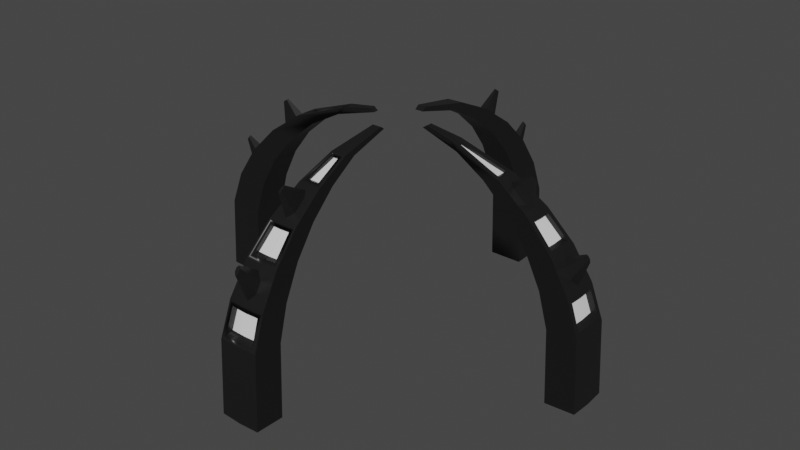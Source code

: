 # Source: StorageLvl4.blend  (saved by Blender 2.92.15; exported with 4.5.12 LTS)
import bpy
from mathutils import Matrix  # noqa: F401  (used for matrix-valued properties, if any)

bpy.ops.wm.read_factory_settings(use_empty=True)
scene = bpy.context.scene
scene.name = 'Scene'

# ---- collections
col_collection = bpy.data.collections.new('Collection'); scene.collection.children.link(col_collection)

# ---- materials (node trees are filled in below, after node groups)
mat_metal = bpy.data.materials.new('Metal')
mat_metal.alpha_threshold = 0.0
mat_metal.use_transparent_shadow = False
mat_metal.line_color = (0.0, 0.0, 0.0, 1.0)
mat_capsule = bpy.data.materials.new('Capsule')
mat_capsule.use_transparent_shadow = False
mat_lights = bpy.data.materials.new('Lights')
mat_lights.use_transparent_shadow = False

# ---- node groups
ng_auto_smooth = bpy.data.node_groups.new('Auto Smooth', 'GeometryNodeTree')
_s = ng_auto_smooth.interface.new_socket(name='Geometry', in_out='OUTPUT', socket_type='NodeSocketGeometry')
_s = ng_auto_smooth.interface.new_socket(name='Geometry', in_out='INPUT', socket_type='NodeSocketGeometry')
_s = ng_auto_smooth.interface.new_socket(name='Angle', in_out='INPUT', socket_type='NodeSocketFloat')
_s.subtype = 'ANGLE'
_s.min_value = 0.0
_s.max_value = 3.142
ng_auto_smooth.is_modifier = True
_N = ng_auto_smooth.nodes; _L = ng_auto_smooth.links
n0 = _N.new('NodeGroupOutput'); n0.name = 'Group Output'; n0.location = (480, -100)
n1 = _N.new('NodeGroupInput'); n1.name = 'Group Input'; n1.location = (-420, -300)
n2 = _N.new('NodeGroupInput'); n2.name = 'Group Input.001'; n2.location = (-60, -100)
n3 = _N.new('GeometryNodeSetShadeSmooth'); n3.name = 'Set Shade Smooth'; n3.location = (120, -100)
n3.domain = 'EDGE'
n4 = _N.new('GeometryNodeSetShadeSmooth'); n4.name = 'Set Shade Smooth.001'; n4.location = (300, -100)
n5 = _N.new('GeometryNodeInputMeshEdgeAngle'); n5.name = 'Edge Angle'; n5.location = (-420, -220)
n6 = _N.new('GeometryNodeInputEdgeSmooth'); n6.name = 'Is Edge Smooth'; n6.location = (-60, -160)
n7 = _N.new('GeometryNodeInputShadeSmooth'); n7.name = 'Is Face Smooth'; n7.location = (-240, -340)
n8 = _N.new('FunctionNodeBooleanMath'); n8.name = 'Boolean Math'; n8.location = (-60, -220)
n9 = _N.new('FunctionNodeCompare'); n9.name = 'Compare'; n9.location = (-240, -180)
n9.operation = 'LESS_EQUAL'
_L.new(n5.outputs[0], n9.inputs[0])
_L.new(n4.outputs[0], n0.inputs[0])
_L.new(n1.outputs[1], n9.inputs[1])
_L.new(n9.outputs[0], n8.inputs[0])
_L.new(n7.outputs[0], n8.inputs[1])
_L.new(n2.outputs[0], n3.inputs[0])
_L.new(n6.outputs[0], n3.inputs[1])
_L.new(n3.outputs[0], n4.inputs[0])
_L.new(n8.outputs[0], n3.inputs[2])
n0.is_active_output = True

# ---- material node trees
mat_metal.use_nodes = True; mat_metal.node_tree.nodes.clear()
_N = mat_metal.node_tree.nodes; _L = mat_metal.node_tree.links
n0 = _N.new('ShaderNodeOutputMaterial'); n0.name = 'Material Output'; n0.location = (300, 300)
n1 = _N.new('ShaderNodeBsdfPrincipled'); n1.name = 'Principled BSDF'; n1.location = (10, 300)
n1.distribution = 'GGX'
n1.subsurface_method = 'BURLEY'
n1.inputs[0].default_value = (0.009018, 0.009018, 0.009018, 1.0)
n1.inputs[2].default_value = 0.4147
n1.inputs[3].default_value = 1.45
n1.inputs[27].default_value = (0.0, 0.0, 0.0, 1.0)
n1.inputs[28].default_value = 1.0
_L.new(n1.outputs[0], n0.inputs[0])
n0.is_active_output = True
mat_capsule.use_nodes = True; mat_capsule.node_tree.nodes.clear()
_N = mat_capsule.node_tree.nodes; _L = mat_capsule.node_tree.links
n0 = _N.new('ShaderNodeBsdfPrincipled'); n0.name = 'Principled BSDF'; n0.location = (10, 300)
n0.distribution = 'GGX'
n0.subsurface_method = 'BURLEY'
n0.inputs[0].default_value = (0.1184, 0.1495, 0.1626, 1.0)
n0.inputs[2].default_value = 1.0
n0.inputs[3].default_value = 1.45
n0.inputs[13].default_value = 0.4926
n0.inputs[27].default_value = (0.0, 0.0, 0.0, 1.0)
n0.inputs[28].default_value = 1.0
n1 = _N.new('ShaderNodeOutputMaterial'); n1.name = 'Material Output'; n1.location = (300, 300)
_L.new(n0.outputs[0], n1.inputs[0])
n1.is_active_output = True
mat_lights.use_nodes = True; mat_lights.node_tree.nodes.clear()
_N = mat_lights.node_tree.nodes; _L = mat_lights.node_tree.links
n0 = _N.new('ShaderNodeBsdfPrincipled'); n0.name = 'Principled BSDF'; n0.location = (10, 300)
n0.distribution = 'GGX'
n0.subsurface_method = 'BURLEY'
n0.inputs[3].default_value = 1.45
n0.inputs[27].default_value = (0.0, 0.0, 0.0, 1.0)
n0.inputs[28].default_value = 1.0
n1 = _N.new('ShaderNodeOutputMaterial'); n1.name = 'Material Output'; n1.location = (300, 300)
_L.new(n0.outputs[0], n1.inputs[0])
n1.is_active_output = True

# ---- world
world_world = bpy.data.worlds.new('World'); scene.world = world_world
world_world.use_nodes = True; world_world.node_tree.nodes.clear()
_N = world_world.node_tree.nodes; _L = world_world.node_tree.links
n0 = _N.new('ShaderNodeOutputWorld'); n0.name = 'World Output'; n0.location = (300, 300)
n1 = _N.new('ShaderNodeBackground'); n1.name = 'Background'; n1.location = (10, 300)
n1.inputs[0].default_value = (0.05088, 0.05088, 0.05088, 1.0)
_L.new(n1.outputs[0], n0.inputs[0])
n0.is_active_output = True
world_world.color = (0.05088, 0.05088, 0.05088)
world_world.use_sun_shadow = False
world_world.sun_shadow_jitter_overblur = 0.0

# ---- meshes
me_cylinder_001 = bpy.data.meshes.new('Cylinder.001')
me_cylinder_001.from_pydata([(0.009786, 0.06362, 0.6549), (0.01612, 0.1637, 0.6295), (0.02979, 0.3024, 0.5364), (0.03892, 0.3951, 0.397), (0.0673, 0.006111, 0.6549), (0.1637, 0.01612, 0.6295), (0.4195, 0.04131, 0.3163), (0.0673, -0.006456, 0.6549), (0.1637, -0.01612, 0.6295), (0.3024, -0.02979, 0.5364), (0.3556, -0.03503, 0.4713), (0.4277, -0.04212, 0.14), (-0.002781, 0.06362, 0.6549), (0.003503, 0.06393, 0.6549), (0.01091, 0.07505, 0.6627), (0.07873, 0.007236, 0.6627), (0.1629, 0.004659, 0.6432), (0.2698, 0.01539, 0.6028), (0.4121, 0.02933, 0.4896), (0.4702, 0.03506, 0.3967), (0.4914, 0.03715, 0.3372), (0.5043, 0.04967, 0.1503), (0.07873, -0.007581, 0.6627), (0.1622, -0.004552, 0.6404), (0.2701, -0.01533, 0.6037), (0.3649, -0.02468, 0.5386), (0.4121, -0.02933, 0.4896), (0.4702, -0.03506, 0.3967), (-0.003906, 0.07505, 0.6627), (-0.008801, 0.2037, 0.6352), (-0.01538, 0.2705, 0.6048), (-0.04967, 0.5043, 0.1503), (0.003503, 0.07541, 0.6627), (0.01288, 0.4359, 0.456), (0.04871, 0.4946, 0.3266), (0.1518, 0.01476, 0.6481), (0.3019, 0.009925, 0.5853), (0.336, 0.01328, 0.5615), (0.4357, 0.01323, 0.4563), (0.1511, -0.01471, 0.644), (0.336, -0.01329, 0.5615), (0.4507, -0.0147, 0.4325), (0.4946, -0.04871, 0.3266), (-0.01901, 0.193, 0.6399), (-0.01431, 0.4505, 0.4328), (0.008434, 0.1966, 0.6305), (0.01479, 0.2611, 0.6011), (0.02376, 0.3522, 0.5373), (0.02825, 0.3978, 0.49), (0.03378, 0.4539, 0.4003), (0.03579, 0.4743, 0.3429), (0.1572, 0.004498, 0.6383), (0.2604, 0.01485, 0.5993), (0.3521, 0.02382, 0.5373), (0.3977, 0.02831, 0.49), (0.4742, 0.03585, 0.3429), (0.1565, -0.004394, 0.6356), (0.2607, -0.0148, 0.6001), (0.3521, -0.02382, 0.5373), (0.4742, -0.03585, 0.3429), (-0.008556, 0.1966, 0.6305), (-0.01491, 0.2611, 0.6011), (-0.02388, 0.3522, 0.5373), (-0.02837, 0.3978, 0.49), (-0.0339, 0.4539, 0.4003), (-0.03591, 0.4743, 0.3429), (0.02759, 0.2802, 0.6001), (0.2802, 0.02759, 0.6001), (0.3566, 0.03512, 0.5467), (0.3566, -0.03512, 0.5467), (0.4193, -0.0413, 0.4816), (0.4659, -0.04589, 0.4073), (-0.03512, 0.3566, 0.5467), (-0.04589, 0.4659, 0.4073), (0.339, 0.002552, 0.6171), (0.3478, 0.003416, 0.611), (0.48, 0.004093, 0.4814), (0.339, -0.002556, 0.6171), (0.4758, -0.003687, 0.488), (-0.003332, 0.3601, 0.6158), (0.0, 0.4298, 0.14), (-0.009786, 0.06362, 0.6549), (-0.01612, 0.1637, 0.6295), (-0.0234, 0.2376, 0.5898), (-0.02979, 0.3024, 0.5364), (-0.03502, 0.3556, 0.4713), (-0.03892, 0.3951, 0.397), (-0.04131, 0.4195, 0.3163), (-0.04212, 0.4277, 0.14), (-0.0673, 0.006111, 0.6549), (-0.3024, 0.02979, 0.5364), (-0.3556, 0.03502, 0.4713), (-0.4277, 0.04212, 0.14), (-0.0673, -0.006456, 0.6549), (-0.3951, -0.03892, 0.397), (-0.4195, -0.04132, 0.3163), (-0.4277, -0.04212, 0.14), (0.002781, 0.06362, 0.6549), (0.0234, 0.2376, 0.5898), (0.03502, 0.3556, 0.4713), (0.04131, 0.4195, 0.3163), (0.04212, 0.4277, 0.14), (-0.003503, 0.06393, 0.6549), (0.0, 0.3484, 0.5536), (0.0, 0.4278, 0.4713), (0.0, 0.4932, 0.3372), (0.0, 0.5067, 0.1503), (-0.01091, 0.07505, 0.6627), (-0.02468, 0.3649, 0.5386), (-0.02933, 0.4121, 0.4896), (-0.03506, 0.4702, 0.3967), (-0.03715, 0.4914, 0.3372), (0.0, 0.2041, 0.6352), (-0.07873, 0.007236, 0.6627), (-0.1629, 0.004659, 0.6432), (-0.2698, 0.01539, 0.6028), (-0.3649, 0.02468, 0.5386), (-0.4121, 0.02933, 0.4896), (-0.4702, 0.03506, 0.3967), (-0.4914, 0.03715, 0.3372), (-0.07873, -0.007581, 0.6627), (-0.1622, -0.004552, 0.6404), (-0.2701, -0.01533, 0.6037), (-0.3649, -0.02468, 0.5386), (-0.4121, -0.02933, 0.4896), (0.003906, 0.07505, 0.6627), (0.008801, 0.2037, 0.6352), (0.01538, 0.2705, 0.6048), (0.02468, 0.3649, 0.5386), (0.02933, 0.4121, 0.4896), (0.03506, 0.4702, 0.3967), (0.03715, 0.4914, 0.3372), (0.04967, 0.5043, 0.1503), (0.0, 0.2713, 0.6048), (0.0, 0.4719, 0.3967), (-0.003503, 0.07541, 0.6627), (-0.008944, 0.3036, 0.5842), (-0.01197, 0.3343, 0.5627), (-0.01288, 0.4359, 0.456), (-0.04871, 0.4946, 0.3266), (0.0, 0.4135, 0.4896), (0.0, 0.497, 0.3266), (0.0, 0.1939, 0.6399), (0.0, 0.3661, 0.5386), (-0.1518, 0.01476, 0.6481), (-0.3019, 0.009925, 0.5853), (-0.336, 0.01328, 0.5615), (-0.4507, 0.0147, 0.4325), (-0.4946, 0.04871, 0.3266), (-0.1511, -0.01471, 0.644), (-0.3019, -0.009926, 0.5853), (-0.336, -0.01329, 0.5615), (-0.4357, -0.01323, 0.4563), (-0.4507, -0.0147, 0.4325), (-0.4946, -0.04871, 0.3266), (0.01901, 0.193, 0.6399), (0.008944, 0.3036, 0.5842), (0.01197, 0.3343, 0.5627), (0.01431, 0.4505, 0.4328), (0.0, 0.2914, 0.5932), (0.0, 0.4617, 0.4175), (0.0, 0.3534, 0.5373), (0.0, 0.3992, 0.49), (0.0, 0.197, 0.6305), (0.0, 0.2619, 0.6012), (0.0, 0.4555, 0.4003), (0.0, 0.4761, 0.3429), (-0.008434, 0.1966, 0.6305), (-0.01479, 0.2611, 0.6011), (-0.02376, 0.3522, 0.5373), (-0.02825, 0.3978, 0.49), (-0.03378, 0.4539, 0.4003), (-0.03579, 0.4743, 0.3429), (-0.1572, 0.004498, 0.6383), (-0.2604, 0.01485, 0.5993), (-0.4538, 0.03384, 0.4003), (-0.4742, 0.03585, 0.3429), (-0.1565, -0.004394, 0.6356), (-0.2607, -0.0148, 0.6001), (-0.3521, -0.02382, 0.5373), (-0.3977, -0.02831, 0.49), (-0.4538, -0.03384, 0.4003), (0.008556, 0.1966, 0.6305), (0.01491, 0.2611, 0.6011), (0.02388, 0.3522, 0.5373), (0.02837, 0.3978, 0.49), (0.0339, 0.4539, 0.4003), (0.03591, 0.4743, 0.3429), (-0.02759, 0.2802, 0.6001), (-0.0413, 0.4193, 0.4816), (0.0, 0.4213, 0.4816), (0.0, 0.3583, 0.5467), (-0.3566, 0.03512, 0.5467), (-0.4193, 0.0413, 0.4816), (-0.4659, 0.04589, 0.4073), (-0.2802, -0.02759, 0.6001), (-0.4193, -0.0413, 0.4816), (0.03512, 0.3566, 0.5467), (0.0413, 0.4193, 0.4816), (0.04589, 0.4659, 0.4073), (0.0, 0.2815, 0.6001), (0.0, 0.4682, 0.4073), (0.0, 0.3482, 0.6243), (0.0, 0.364, 0.6133), (0.0, 0.4766, 0.5032), (0.0, 0.4878, 0.4855), (-0.00249, 0.3515, 0.6218), (-0.004246, 0.4793, 0.4982), (-0.004719, 0.4841, 0.4905), (-0.3478, 0.003416, 0.611), (-0.4758, 0.003682, 0.488), (-0.4758, -0.003687, 0.488), (0.002489, 0.3515, 0.6218), (0.003332, 0.3601, 0.6158), (0.004246, 0.4793, 0.4982), (0.004719, 0.4841, 0.4905), (0.009786, -0.06362, 0.6549), (0.01612, -0.1637, 0.6295), (0.02979, -0.3024, 0.5364), (0.0673, -0.006111, 0.6549), (0.2376, -0.0234, 0.5898), (0.3951, -0.03892, 0.397), (0.4195, -0.04131, 0.3163), (0.06761, 0.0, 0.6549), (0.4298, 0.0, 0.14), (0.0673, 0.006456, 0.6549), (0.2376, 0.0234, 0.5898), (0.3024, 0.02979, 0.5364), (0.3556, 0.03503, 0.4713), (0.3951, 0.03892, 0.397), (0.4277, 0.04212, 0.14), (-0.002781, -0.06362, 0.6549), (-0.01612, -0.1637, 0.6295), (-0.02979, -0.3024, 0.5364), (-0.03502, -0.3556, 0.4713), (-0.04131, -0.4195, 0.3163), (0.003503, -0.06393, 0.6549), (0.01091, -0.07505, 0.6627), (0.03506, -0.4702, 0.3967), (0.04967, -0.5043, 0.1503), (0.07873, -0.007236, 0.6627), (0.1629, -0.004659, 0.6432), (0.2698, -0.01539, 0.6028), (0.4914, -0.03715, 0.3372), (0.5043, -0.04967, 0.1503), (0.07909, 0.0, 0.6627), (0.1624, 0.0, 0.6404), (0.2815, 0.0, 0.6001), (0.3661, 0.0, 0.5386), (0.4213, 0.0, 0.4816), (0.4719, 0.0, 0.3967), (0.497, 0.0, 0.3266), (0.5067, 0.0, 0.1503), (0.07873, 0.007581, 0.6627), (0.1622, 0.004552, 0.6404), (0.2701, 0.01533, 0.6037), (0.3649, 0.02468, 0.5386), (-0.003906, -0.07505, 0.6627), (-0.008801, -0.2037, 0.6352), (-0.01538, -0.2705, 0.6048), (-0.02468, -0.3649, 0.5386), (-0.04967, -0.5043, 0.1503), (0.003503, -0.07541, 0.6627), (0.008944, -0.3036, 0.5842), (0.01288, -0.4359, 0.456), (0.01431, -0.4505, 0.4328), (0.1518, -0.01476, 0.6481), (0.3019, -0.009925, 0.5853), (0.4357, -0.01323, 0.4563), (0.1518, 0.0, 0.644), (0.2709, 0.0, 0.6038), (0.3583, 0.0, 0.5467), (0.4135, 0.0, 0.4896), (0.4682, 0.0, 0.4073), (0.4932, 0.0, 0.3372), (0.1511, 0.01471, 0.644), (0.4507, 0.0147, 0.4325), (0.4946, 0.04871, 0.3266), (-0.01901, -0.193, 0.6399), (-0.04871, -0.4946, 0.3266), (0.1567, 0.0, 0.6355), (0.2614, 0.0, 0.6002), (0.3533, 0.0, 0.5373), (0.3991, 0.0, 0.49), (0.4554, 0.0, 0.4003), (0.476, 0.0, 0.3429), (0.008434, -0.1966, 0.6305), (0.01479, -0.2611, 0.6011), (0.02376, -0.3522, 0.5373), (0.02825, -0.3978, 0.49), (0.03378, -0.4539, 0.4003), (0.03579, -0.4743, 0.3429), (0.1572, -0.004498, 0.6383), (0.2604, -0.01485, 0.5993), (0.3977, -0.02831, 0.49), (0.4538, -0.03384, 0.4003), (0.1565, 0.004394, 0.6356), (0.2607, 0.0148, 0.6001), (0.4538, 0.03384, 0.4003), (-0.008556, -0.1966, 0.6305), (-0.01491, -0.2611, 0.6011), (-0.02388, -0.3522, 0.5373), (-0.02837, -0.3978, 0.49), (-0.0339, -0.4539, 0.4003), (-0.03591, -0.4743, 0.3429), (0.2802, -0.02759, 0.6001), (0.2914, 0.0, 0.5932), (0.3484, 0.0, 0.5536), (0.4278, 0.0, 0.4713), (0.4617, 0.0, 0.4175), (0.4193, 0.0413, 0.4816), (0.4659, 0.04589, 0.4073), (-0.0413, -0.4193, 0.4816), (0.3363, 0.0, 0.6191), (0.3509, 0.0, 0.6089), (0.4736, 0.0, 0.4922), (0.4831, 0.0, 0.4772), (0.004246, -0.4793, 0.4982), (0.3478, -0.003416, 0.611), (0.48, -0.004093, 0.4814), (0.4758, 0.003687, 0.488), (-0.003332, -0.3601, 0.6158), (-0.004246, -0.4793, 0.4982), (0.0, -0.4298, 0.14), (-0.009786, -0.06362, 0.6549), (-0.0234, -0.2376, 0.5898), (-0.03892, -0.3951, 0.397), (-0.04212, -0.4277, 0.14), (-0.0673, -0.006111, 0.6549), (-0.1637, -0.01612, 0.6295), (-0.2376, -0.0234, 0.5898), (-0.3024, -0.02979, 0.5364), (-0.3556, -0.03502, 0.4713), (-0.06761, 0.0, 0.6549), (-0.4298, 0.0, 0.14), (-0.0673, 0.006456, 0.6549), (-0.1637, 0.01612, 0.6295), (-0.2376, 0.0234, 0.5898), (-0.3951, 0.03892, 0.397), (-0.4195, 0.04132, 0.3163), (0.002781, -0.06362, 0.6549), (0.0234, -0.2376, 0.5898), (0.03502, -0.3556, 0.4713), (0.03892, -0.3951, 0.397), (0.04131, -0.4195, 0.3163), (0.04212, -0.4277, 0.14), (-0.003503, -0.06393, 0.6549), (0.0, -0.3484, 0.5536), (0.0, -0.4278, 0.4713), (0.0, -0.4932, 0.3372), (0.0, -0.5067, 0.1503), (-0.01091, -0.07505, 0.6627), (-0.02933, -0.4121, 0.4896), (-0.03506, -0.4702, 0.3967), (-0.03715, -0.4914, 0.3372), (0.0, -0.2041, 0.6352), (-0.07873, -0.007236, 0.6627), (-0.1629, -0.004659, 0.6432), (-0.2698, -0.01539, 0.6028), (-0.4702, -0.03506, 0.3967), (-0.4914, -0.03715, 0.3372), (-0.5043, -0.04967, 0.1503), (-0.07909, 0.0, 0.6627), (-0.1624, 0.0, 0.6404), (-0.2815, 0.0, 0.6001), (-0.3661, 0.0, 0.5386), (-0.4213, 0.0, 0.4816), (-0.4719, 0.0, 0.3967), (-0.497, 0.0, 0.3266), (-0.5067, 0.0, 0.1503), (-0.07873, 0.007581, 0.6627), (-0.1622, 0.004552, 0.6404), (-0.2701, 0.01533, 0.6037), (-0.5043, 0.04967, 0.1503), (0.003906, -0.07505, 0.6627), (0.008801, -0.2037, 0.6352), (0.01538, -0.2705, 0.6048), (0.02468, -0.3649, 0.5386), (0.02933, -0.4121, 0.4896), (0.03715, -0.4914, 0.3372), (0.0, -0.2713, 0.6048), (0.0, -0.4719, 0.3967), (-0.003503, -0.07541, 0.6627), (-0.008944, -0.3036, 0.5842), (-0.01197, -0.3343, 0.5627), (-0.01288, -0.4359, 0.456), (-0.01431, -0.4505, 0.4328), (0.0, -0.4135, 0.4896), (0.0, -0.497, 0.3266), (0.0, -0.1939, 0.6399), (0.0, -0.3661, 0.5386), (-0.1518, -0.01476, 0.6481), (-0.1518, 0.0, 0.644), (-0.2709, 0.0, 0.6038), (-0.3583, 0.0, 0.5467), (-0.4135, 0.0, 0.4896), (-0.4682, 0.0, 0.4073), (-0.4932, 0.0, 0.3372), (-0.1511, 0.01471, 0.644), (-0.4357, 0.01323, 0.4563), (0.01901, -0.193, 0.6399), (0.01197, -0.3343, 0.5627), (0.04871, -0.4946, 0.3266), (0.0, -0.2914, 0.5932), (0.0, -0.4617, 0.4175), (0.0, -0.3534, 0.5373), (0.0, -0.3992, 0.49), (-0.1567, 0.0, 0.6355), (-0.2614, 0.0, 0.6002), (-0.3533, 0.0, 0.5373), (-0.3991, 0.0, 0.49), (-0.4554, 0.0, 0.4003), (-0.476, 0.0, 0.3429), (0.0, -0.197, 0.6305), (0.0, -0.2619, 0.6012), (0.0, -0.4555, 0.4003), (0.0, -0.4761, 0.3429), (-0.008434, -0.1966, 0.6305), (-0.01479, -0.2611, 0.6011), (-0.02376, -0.3522, 0.5373), (-0.02825, -0.3978, 0.49), (-0.03378, -0.4539, 0.4003), (-0.03579, -0.4743, 0.3429), (-0.1572, -0.004498, 0.6383), (-0.2604, -0.01485, 0.5993), (-0.4742, -0.03585, 0.3429), (-0.1565, 0.004394, 0.6356), (-0.2607, 0.0148, 0.6001), (-0.3521, 0.02382, 0.5373), (-0.3977, 0.02831, 0.49), (0.008556, -0.1966, 0.6305), (0.01491, -0.2611, 0.6011), (0.02388, -0.3522, 0.5373), (0.02837, -0.3978, 0.49), (0.0339, -0.4539, 0.4003), (0.03591, -0.4743, 0.3429), (-0.02759, -0.2802, 0.6001), (-0.03512, -0.3566, 0.5467), (-0.04589, -0.4659, 0.4073), (0.0, -0.4213, 0.4816), (0.0, -0.3583, 0.5467), (-0.3566, -0.03512, 0.5467), (-0.4659, -0.04589, 0.4073), (-0.2914, 0.0, 0.5932), (-0.3484, 0.0, 0.5536), (-0.4278, 0.0, 0.4713), (-0.4617, 0.0, 0.4175), (-0.2802, 0.02759, 0.6001), (0.02759, -0.2802, 0.6001), (0.03512, -0.3566, 0.5467), (0.0413, -0.4193, 0.4816), (0.04589, -0.4659, 0.4073), (0.0, -0.2815, 0.6001), (0.0, -0.4682, 0.4073), (-0.3363, 0.0, 0.6191), (-0.3509, 0.0, 0.6089), (-0.4736, 0.0, 0.4922), (-0.4831, 0.0, 0.4772), (0.0, -0.3482, 0.6243), (0.0, -0.364, 0.6133), (0.0, -0.4766, 0.5032), (0.0, -0.4878, 0.4855), (-0.00249, -0.3515, 0.6218), (-0.004719, -0.4841, 0.4905), (-0.339, -0.002552, 0.6171), (-0.3478, -0.003416, 0.611), (-0.48, -0.004093, 0.4814), (-0.339, 0.002556, 0.6171), (-0.48, 0.004098, 0.4814), (0.002489, -0.3515, 0.6218), (0.003332, -0.3601, 0.6158), (0.004719, -0.4841, 0.4905)], [], [(83, 82, 43, 188), (221, 222, 42, 71), (82, 12, 28, 43), (100, 101, 132, 34), (10, 221, 71, 70), (3, 100, 34, 199), (9, 10, 70, 69), (99, 3, 199, 198), (13, 0, 14, 32), (230, 6, 277, 21), (220, 9, 69, 305), (2, 99, 198, 197), (6, 229, 311, 277), (8, 220, 305, 39), (98, 2, 197, 66), (7, 8, 39, 22), (1, 98, 66, 155), (228, 227, 68, 310), (0, 1, 155, 14), (227, 226, 67, 68), (226, 5, 35, 67), (5, 4, 15, 35), (12, 13, 32, 28), (224, 230, 21, 252), (4, 223, 245, 15), (223, 7, 22, 245), (11, 224, 252, 244), (88, 87, 139, 31), (87, 86, 73, 139), (106, 141, 34, 132), (142, 32, 14, 155), (143, 128, 47, 161), (36, 306, 313, 74), (35, 15, 245, 269), (103, 137, 79, 203), (112, 126, 45, 163), (21, 277, 251, 252), (131, 105, 166, 50), (252, 251, 42, 244), (269, 245, 22, 39), (276, 38, 320, 76), (129, 140, 162, 48), (130, 131, 50, 49), (37, 36, 74, 75), (128, 129, 48, 47), (126, 127, 46, 45), (160, 44, 208, 205), (31, 139, 141, 106), (43, 28, 32, 142), (222, 11, 244, 42), (84, 83, 188, 72), (80, 88, 31, 106), (85, 84, 72, 189), (86, 85, 189, 73), (100, 3, 86, 87), (3, 99, 85, 86), (99, 2, 84, 85), (2, 98, 83, 84), (98, 1, 82, 83), (1, 0, 13, 12, 82), (230, 224, 11, 222, 6), (6, 222, 221, 229), (229, 221, 10, 228), (228, 10, 9, 227), (227, 9, 220, 226), (226, 220, 8, 5), (5, 8, 7, 223, 4), (127, 126, 155, 66), (131, 130, 199, 34), (105, 131, 34, 141), (16, 17, 67, 35), (256, 18, 310, 68), (19, 20, 277, 311), (246, 16, 35, 269), (17, 270, 247, 67), (248, 256, 68, 271), (18, 272, 249, 310), (250, 19, 311, 273), (20, 274, 251, 277), (24, 23, 39, 305), (26, 25, 69, 70), (243, 27, 71, 42), (272, 26, 70, 249), (25, 248, 271, 69), (27, 250, 273, 71), (274, 243, 42, 251), (23, 246, 269, 39), (270, 24, 305, 247), (29, 30, 188, 43), (108, 109, 189, 72), (110, 111, 139, 73), (30, 133, 200, 188), (134, 110, 73, 201), (133, 127, 66, 200), (143, 108, 72, 191), (112, 29, 43, 142), (166, 165, 49, 50), (164, 163, 45, 46), (162, 161, 47, 48), (52, 51, 280, 281), (54, 53, 282, 283), (55, 298, 284, 285), (283, 282, 58, 294), (285, 284, 295, 59), (281, 280, 56, 57), (63, 62, 161, 162), (65, 64, 165, 166), (61, 60, 163, 164), (17, 16, 51, 52), (18, 256, 53, 54), (30, 29, 60, 61), (20, 19, 298, 55), (109, 108, 62, 63), (16, 246, 280, 51), (111, 110, 64, 65), (270, 17, 52, 281), (133, 30, 61, 164), (256, 248, 282, 53), (110, 134, 165, 64), (272, 18, 54, 283), (134, 130, 49, 165), (19, 250, 284, 298), (127, 133, 164, 46), (274, 20, 55, 285), (108, 143, 161, 62), (23, 24, 57, 56), (140, 109, 63, 162), (25, 26, 294, 58), (105, 111, 65, 166), (27, 243, 59, 295), (29, 112, 163, 60), (26, 272, 283, 294), (248, 25, 58, 282), (250, 27, 295, 284), (243, 274, 285, 59), (246, 23, 56, 280), (24, 270, 281, 57), (157, 156, 66, 197), (158, 33, 198, 199), (33, 104, 190, 198), (36, 37, 68, 67), (38, 276, 311, 310), (306, 36, 67, 247), (37, 307, 271, 68), (308, 38, 310, 249), (40, 267, 305, 69), (41, 268, 70, 71), (268, 308, 249, 70), (307, 40, 69, 271), (309, 41, 71, 273), (136, 137, 72, 188), (138, 44, 73, 189), (44, 160, 201, 73), (156, 159, 200, 66), (137, 103, 191, 72), (75, 74, 313, 314), (76, 320, 315, 316), (316, 315, 78, 319), (314, 313, 77, 318), (79, 206, 202, 203), (307, 37, 75, 314), (38, 308, 315, 320), (309, 276, 76, 316), (267, 40, 318, 77), (268, 41, 319, 78), (308, 268, 78, 315), (40, 307, 314, 318), (137, 136, 206, 79), (41, 309, 316, 319), (44, 138, 207, 208), (33, 158, 215, 214), (306, 267, 77, 313), (104, 33, 214, 204), (94, 442, 154, 95), (1, 155, 125, 97), (332, 196, 442, 94), (331, 441, 196, 332), (102, 135, 107, 81), (92, 373, 148, 339), (330, 195, 441, 331), (339, 148, 194, 338), (329, 149, 195, 330), (338, 194, 193, 91), (93, 120, 149, 329), (91, 193, 192, 90), (81, 107, 43, 82), (90, 192, 447, 337), (337, 447, 144, 336), (336, 144, 113, 89), (97, 125, 135, 102), (334, 369, 373, 92), (89, 113, 362, 333), (333, 362, 120, 93), (96, 361, 369, 334), (142, 43, 107, 135), (143, 161, 169, 108), (145, 467, 454, 443), (144, 392, 362, 113), (103, 203, 213, 157), (112, 163, 167, 29), (373, 369, 368, 148), (111, 172, 166, 105), (369, 361, 154, 368), (392, 149, 120, 362), (147, 468, 210, 399), (159, 202, 206, 136), (109, 170, 162, 140), (110, 171, 172, 111), (146, 209, 467, 145), (108, 169, 170, 109), (29, 167, 168, 30), (160, 205, 215, 158), (155, 142, 135, 125), (95, 154, 361, 96), (80, 106, 132, 101), (87, 88, 80, 101, 100), (82, 1, 97, 102, 81), (92, 339, 95, 96, 334), (339, 338, 94, 95), (338, 91, 332, 94), (91, 90, 331, 332), (90, 337, 330, 331), (336, 89, 333, 93, 329), (140, 190, 189, 109), (105, 141, 139, 111), (114, 144, 447, 115), (116, 192, 193, 117), (118, 194, 148, 119), (363, 392, 144, 114), (115, 447, 364, 393), (365, 394, 192, 116), (117, 193, 366, 395), (367, 396, 194, 118), (119, 148, 368, 397), (122, 195, 149, 121), (124, 196, 441, 123), (360, 154, 442, 359), (395, 366, 196, 124), (123, 441, 394, 365), (397, 368, 154, 360), (121, 149, 392, 363), (393, 364, 195, 122), (128, 197, 198, 129), (134, 201, 199, 130), (143, 191, 197, 128), (129, 198, 190, 140), (112, 142, 155, 126), (166, 172, 171, 165), (164, 168, 167, 163), (162, 170, 169, 161), (174, 408, 407, 173), (176, 412, 411, 175), (410, 180, 179, 409), (412, 425, 181, 411), (408, 178, 177, 407), (185, 162, 161, 184), (187, 166, 165, 186), (183, 164, 163, 182), (115, 174, 173, 114), (117, 429, 428, 116), (127, 183, 182, 126), (119, 176, 175, 118), (129, 185, 184, 128), (114, 173, 407, 363), (131, 187, 186, 130), (393, 408, 174, 115), (133, 164, 183, 127), (116, 428, 409, 365), (130, 186, 165, 134), (395, 410, 429, 117), (134, 165, 171, 110), (118, 175, 411, 367), (30, 168, 164, 133), (397, 412, 176, 119), (128, 184, 161, 143), (121, 177, 178, 122), (140, 162, 185, 129), (123, 179, 180, 124), (105, 166, 187, 131), (359, 181, 425, 360), (126, 182, 163, 112), (124, 180, 410, 395), (365, 409, 179, 123), (367, 411, 181, 359), (363, 407, 177, 121), (122, 178, 408, 393), (138, 189, 190, 104), (145, 447, 192, 146), (399, 193, 194, 147), (443, 364, 447, 145), (146, 192, 394, 444), (445, 366, 193, 399), (147, 194, 396, 446), (151, 441, 195, 150), (153, 442, 196, 152), (152, 196, 366, 445), (444, 394, 441, 151), (446, 396, 442, 153), (150, 195, 364, 443), (158, 199, 201, 160), (136, 188, 200, 159), (157, 197, 191, 103), (205, 208, 207, 204), (209, 455, 454, 467), (468, 457, 456, 210), (457, 466, 211, 456), (213, 203, 202, 212), (215, 205, 204, 214), (444, 455, 209, 146), (399, 210, 456, 445), (446, 457, 468, 147), (150, 464, 465, 151), (152, 211, 466, 153), (445, 456, 211, 152), (151, 465, 455, 444), (157, 213, 212, 156), (153, 466, 457, 446), (443, 454, 464, 150), (156, 212, 202, 159), (104, 204, 207, 138), (325, 436, 278, 232), (232, 278, 257, 231), (344, 402, 239, 345), (228, 310, 311, 229), (236, 262, 237, 216), (218, 449, 450, 342), (5, 275, 67, 226), (341, 448, 449, 218), (225, 253, 275, 5), (217, 400, 448, 341), (216, 237, 400, 217), (220, 305, 266, 8), (8, 266, 240, 219), (231, 257, 262, 236), (219, 240, 245, 223), (223, 245, 253, 225), (327, 261, 279, 235), (235, 279, 438, 326), (350, 239, 402, 388), (389, 400, 237, 262), (390, 405, 288, 377), (266, 269, 245, 240), (347, 459, 321, 384), (355, 413, 286, 375), (379, 291, 416, 349), (269, 275, 253, 245), (403, 458, 469, 263), (378, 289, 406, 387), (238, 290, 291, 379), (377, 288, 289, 378), (265, 471, 461, 404), (375, 286, 287, 376), (261, 350, 388, 279), (278, 389, 262, 257), (233, 437, 436, 325), (323, 350, 261, 327), (345, 239, 350, 323), (234, 312, 437, 233), (326, 438, 312, 234), (344, 345, 323, 327, 235), (344, 235, 326, 343), (343, 326, 234, 342), (342, 234, 233, 218), (218, 233, 325, 341), (341, 325, 232, 217), (217, 232, 231, 236, 216), (8, 219, 223, 225, 5), (379, 402, 451, 238), (241, 266, 305, 242), (246, 269, 266, 241), (242, 305, 247, 270), (255, 67, 275, 254), (254, 275, 269, 246), (270, 247, 67, 255), (258, 278, 436, 259), (260, 437, 312, 352), (353, 438, 279, 354), (259, 436, 452, 380), (238, 451, 453, 381), (390, 440, 437, 260), (352, 312, 439, 387), (354, 279, 388, 349), (355, 389, 278, 258), (416, 291, 290, 415), (414, 287, 286, 413), (406, 289, 288, 405), (293, 281, 280, 292), (281, 297, 296, 280), (302, 406, 405, 301), (304, 416, 415, 303), (300, 414, 413, 299), (242, 293, 292, 241), (259, 300, 299, 258), (352, 302, 301, 260), (241, 292, 280, 246), (354, 304, 303, 353), (270, 281, 293, 242), (380, 414, 300, 259), (353, 303, 415, 381), (381, 415, 290, 238), (376, 287, 414, 380), (260, 301, 405, 390), (254, 296, 297, 255), (387, 406, 302, 352), (349, 416, 304, 354), (258, 299, 413, 355), (246, 280, 296, 254), (255, 297, 281, 270), (401, 449, 448, 263), (265, 451, 450, 264), (264, 450, 439, 348), (306, 247, 305, 267), (309, 273, 311, 276), (385, 312, 438, 386), (404, 453, 451, 265), (263, 448, 452, 403), (348, 439, 312, 385), (461, 471, 317, 460), (321, 459, 458, 462), (463, 461, 460, 322), (385, 322, 460, 348), (384, 321, 462, 383), (263, 469, 470, 401), (386, 463, 322, 385), (264, 317, 471, 265), (348, 460, 317, 264), (217, 340, 374, 400), (346, 324, 351, 382), (336, 337, 447, 398), (335, 336, 398, 370), (324, 232, 278, 351), (330, 329, 391, 195), (329, 328, 356, 391), (340, 346, 382, 374), (328, 333, 362, 356), (333, 335, 370, 362), (344, 343, 451, 402), (389, 382, 351, 278), (390, 260, 419, 405), (391, 356, 362, 392), (347, 401, 470, 459), (355, 258, 417, 413), (354, 349, 416, 422), (392, 362, 370, 398), (403, 383, 462, 458), (352, 387, 406, 420), (353, 354, 422, 421), (260, 352, 420, 419), (386, 404, 461, 463), (258, 259, 418, 417), (400, 374, 382, 389), (343, 342, 450, 451), (232, 324, 346, 340, 217), (330, 337, 336, 329), (329, 336, 335, 333, 328), (357, 358, 195, 391), (363, 357, 391, 392), (358, 393, 364, 195), (367, 359, 442, 396), (372, 371, 398, 447), (371, 363, 392, 398), (393, 372, 447, 364), (375, 376, 448, 400), (377, 378, 450, 449), (376, 380, 452, 448), (353, 381, 453, 438), (390, 377, 449, 440), (378, 387, 439, 450), (379, 349, 388, 402), (355, 375, 400, 389), (416, 415, 421, 422), (414, 413, 417, 418), (406, 405, 419, 420), (424, 423, 407, 408), (410, 409, 428, 429), (408, 407, 426, 427), (433, 432, 405, 406), (435, 434, 415, 416), (431, 430, 413, 414), (358, 357, 423, 424), (376, 375, 430, 431), (378, 377, 432, 433), (357, 363, 407, 423), (379, 238, 434, 435), (393, 358, 424, 408), (380, 376, 431, 414), (238, 381, 415, 434), (381, 353, 421, 415), (259, 380, 414, 418), (397, 360, 425, 412), (377, 390, 405, 432), (371, 372, 427, 426), (387, 378, 433, 406), (349, 379, 435, 416), (375, 355, 413, 430), (363, 371, 426, 407), (372, 393, 408, 427), (384, 383, 436, 437), (347, 384, 437, 440), (404, 386, 438, 453), (383, 403, 452, 436), (401, 347, 440, 449), (465, 464, 454, 455), (470, 469, 458, 459)])
me_cylinder_001.polygons.foreach_set('use_smooth', [True] * 504)
me_cylinder_001.polygons.foreach_set('material_index', [0, 0, 0, 0, 0, 0, 0, 0, 0, 0, 0, 0, 0, 0, 0, 0, 0, 0, 0, 0, 0, 0, 0, 0, 0, 0, 0, 0, 0, 0, 0, 0, 0, 0, 0, 0, 0, 0, 0, 0, 0, 0, 0, 0, 0, 0, 0, 0, 0, 0, 0, 0, 0, 0, 0, 0, 0, 0, 0, 0, 0, 0, 0, 0, 0, 0, 0, 0, 0, 0, 0, 0, 0, 0, 0, 0, 0, 0, 0, 0, 0, 0, 0, 0, 0, 0, 0, 0, 0, 0, 0, 0, 0, 0, 0, 0, 2, 2, 2, 2, 2, 2, 2, 2, 2, 2, 2, 2, 0, 0, 0, 0, 0, 0, 0, 0, 0, 0, 0, 0, 0, 0, 0, 0, 0, 0, 0, 0, 0, 0, 0, 0, 0, 0, 0, 0, 0, 0, 0, 0, 0, 0, 0, 0, 0, 0, 0, 0, 0, 0, 0, 0, 0, 0, 0, 0, 0, 0, 0, 0, 0, 0, 0, 0, 0, 0, 0, 0, 0, 0, 0, 0, 0, 0, 0, 0, 0, 0, 0, 0, 0, 0, 0, 0, 0, 0, 0, 0, 0, 0, 0, 0, 0, 0, 0, 0, 0, 0, 0, 0, 0, 0, 0, 0, 0, 0, 0, 0, 0, 0, 0, 0, 0, 0, 0, 0, 0, 0, 0, 0, 0, 0, 0, 0, 0, 0, 0, 0, 0, 0, 0, 0, 0, 0, 0, 0, 0, 0, 0, 0, 0, 0, 0, 0, 0, 0, 0, 2, 2, 2, 2, 2, 2, 2, 2, 2, 2, 2, 0, 0, 0, 0, 0, 0, 0, 0, 0, 0, 0, 0, 0, 0, 0, 0, 0, 0, 0, 0, 0, 0, 0, 0, 0, 0, 0, 0, 0, 0, 0, 0, 0, 0, 0, 0, 0, 0, 0, 0, 0, 0, 0, 0, 0, 0, 0, 0, 0, 0, 0, 0, 0, 0, 0, 0, 0, 0, 0, 0, 0, 0, 0, 0, 0, 0, 0, 0, 0, 0, 0, 0, 0, 0, 0, 0, 0, 0, 0, 0, 0, 0, 0, 0, 0, 0, 0, 0, 0, 0, 0, 0, 0, 0, 0, 0, 0, 0, 0, 0, 0, 0, 0, 0, 0, 0, 0, 0, 0, 0, 0, 0, 0, 0, 0, 0, 0, 0, 0, 0, 0, 0, 0, 0, 0, 2, 2, 2, 2, 2, 2, 2, 2, 0, 0, 0, 0, 0, 0, 0, 0, 0, 0, 0, 0, 0, 0, 0, 0, 0, 0, 0, 0, 0, 0, 0, 0, 0, 0, 0, 0, 0, 0, 0, 0, 0, 0, 0, 0, 0, 0, 0, 0, 0, 0, 0, 0, 0, 0, 0, 0, 0, 0, 0, 0, 0, 0, 0, 0, 0, 0, 0, 0, 0, 0, 0, 0, 0, 0, 0, 0, 0, 0, 0, 0, 0, 0, 0, 0, 0, 0, 0, 2, 2, 2, 2, 2, 2, 2, 2, 2, 0, 0, 0, 0, 0, 0, 0, 0, 0, 0, 0, 0, 0, 0, 0, 0, 0, 0, 0, 0, 0, 0, 0, 0, 0])
_uv = me_cylinder_001.uv_layers.new(name='UVMap')
_uv.uv.foreach_set('vector', [0.1499, 0.9339, 0.3373, 0.9569, 0.3373, 0.9569, 0.1499, 0.9339, 0.7372, 0.6219, 0.7522, 0.566, 0.7522, 0.566, 0.7372, 0.6219, 0.3373, 0.9569, 0.4646, 0.9143, 0.4646, 0.9143, 0.3373, 0.9569, 0.02024, 0.7009, 0.0183, 0.6384, 0.0183, 0.6384, 0.02024, 0.7009, 0.7199, 0.6768, 0.7372, 0.6219, 0.7372, 0.6219, 0.7199, 0.6768, 0.02285, 0.7635, 0.02024, 0.7009, 0.02024, 0.7009, 0.02285, 0.7635, 0.6983, 0.7297, 0.7199, 0.6768, 0.7199, 0.6768, 0.6983, 0.7297, 0.02692, 0.8263, 0.02285, 0.7635, 0.02285, 0.7635, 0.02692, 0.8263, 0.4753, 0.9169, 0.487, 0.9185, 0.487, 0.9185, 0.4753, 0.9169, 0.7944, 0.5367, 0.7807, 0.5933, 0.7807, 0.5933, 0.7944, 0.5367, 0.6697, 0.7789, 0.6983, 0.7297, 0.6983, 0.7297, 0.6697, 0.7789, 0.035, 0.8891, 0.02692, 0.8263, 0.02692, 0.8263, 0.035, 0.8891, 0.7807, 0.5933, 0.7653, 0.6493, 0.7653, 0.6493, 0.7807, 0.5933, 0.629, 0.8209, 0.6697, 0.7789, 0.6697, 0.7789, 0.629, 0.8209, 0.06261, 0.9511, 0.035, 0.8891, 0.035, 0.8891, 0.06261, 0.9511, 0.5712, 0.8493, 0.629, 0.8209, 0.629, 0.8209, 0.5712, 0.8493, 0.4012, 0.9778, 0.06261, 0.9511, 0.06261, 0.9511, 0.4012, 0.9778, 0.747, 0.704, 0.7233, 0.7563, 0.7233, 0.7563, 0.747, 0.704, 0.487, 0.9185, 0.4012, 0.9778, 0.4012, 0.9778, 0.487, 0.9185, 0.7233, 0.7563, 0.6902, 0.8037, 0.6902, 0.8037, 0.7233, 0.7563, 0.6902, 0.8037, 0.6417, 0.8415, 0.6173, 0.8487, 0.6902, 0.8037, 0.6417, 0.8415, 0.5741, 0.8614, 0.5741, 0.8614, 0.6173, 0.8487, 0.4646, 0.9143, 0.4753, 0.9169, 0.4753, 0.9169, 0.4646, 0.9143, 0.7802, 0.5234, 0.7944, 0.5367, 0.7944, 0.5367, 0.7802, 0.5234, 0.5741, 0.8614, 0.5729, 0.8553, 0.5729, 0.8553, 0.5741, 0.8614, 0.5729, 0.8553, 0.5712, 0.8493, 0.5712, 0.8493, 0.5729, 0.8553, 0.7661, 0.5098, 0.7802, 0.5234, 0.7802, 0.5234, 0.7661, 0.5098, 0.05246, 0.6323, 0.05784, 0.6942, 0.05784, 0.6942, 0.05246, 0.6323, 0.05784, 0.6942, 0.06497, 0.7561, 0.06497, 0.7561, 0.05784, 0.6942, 0.03546, 0.6361, 0.03916, 0.6983, 0.02024, 0.7009, 0.0183, 0.6384, 0.3565, 0.9682, 0.4753, 0.9169, 0.487, 0.9185, 0.4012, 0.9778, 0.06475, 0.8771, 0.04351, 0.88, 0.04351, 0.88, 0.06475, 0.8771, 0.6899, 0.7922, 0.6838, 0.7849, 0.6838, 0.7849, 0.6899, 0.7922, 0.6173, 0.8487, 0.5741, 0.8614, 0.5729, 0.8553, 0.6354, 0.8311, 0.07244, 0.8924, 0.09205, 0.8879, 0.09205, 0.8879, 0.07244, 0.8924, 0.328, 0.9654, 0.3427, 0.9695, 0.3427, 0.9695, 0.328, 0.9654, 0.7944, 0.5367, 0.7807, 0.5933, 0.7663, 0.5797, 0.7802, 0.5234, 0.02507, 0.7085, 0.03981, 0.7065, 0.03981, 0.7065, 0.02507, 0.7085, 0.7802, 0.5234, 0.7663, 0.5797, 0.7522, 0.566, 0.7661, 0.5098, 0.6354, 0.8311, 0.5729, 0.8553, 0.5712, 0.8493, 0.629, 0.8209, 0.759, 0.6531, 0.7455, 0.6925, 0.7455, 0.6925, 0.759, 0.6531, 0.03511, 0.8331, 0.05361, 0.8306, 0.05361, 0.8306, 0.03511, 0.8331, 0.02754, 0.7547, 0.02507, 0.7085, 0.02507, 0.7085, 0.02754, 0.7547, 0.7146, 0.7577, 0.6899, 0.7922, 0.6899, 0.7922, 0.7146, 0.7577, 0.04351, 0.88, 0.03511, 0.8331, 0.03511, 0.8331, 0.04351, 0.88, 0.3427, 0.9695, 0.1181, 0.9511, 0.1181, 0.9511, 0.3427, 0.9695, 0.04518, 0.7693, 0.06073, 0.7658, 0.06073, 0.7658, 0.04518, 0.7693, 0.05246, 0.6323, 0.05784, 0.6942, 0.03916, 0.6983, 0.03546, 0.6361, 0.3373, 0.9569, 0.4646, 0.9143, 0.4753, 0.9169, 0.3565, 0.9682, 0.7522, 0.566, 0.7661, 0.5098, 0.7661, 0.5098, 0.7522, 0.566, 0.09593, 0.8781, 0.1499, 0.9339, 0.1499, 0.9339, 0.09593, 0.8781, 1.035, 0.6361, 1.052, 0.6323, 1.052, 0.6323, 1.035, 0.6361, 0.07578, 0.8176, 0.09593, 0.8781, 0.09593, 0.8781, 0.07578, 0.8176, 0.06497, 0.7561, 0.07578, 0.8176, 0.07578, 0.8176, 0.06497, 0.7561, 0.02024, 0.7009, 0.02285, 0.7635, 0.06497, 0.7561, 0.05784, 0.6942, 0.02285, 0.7635, 0.02692, 0.8263, 0.07578, 0.8176, 0.06497, 0.7561, 0.02692, 0.8263, 0.035, 0.8891, 0.09593, 0.8781, 0.07578, 0.8176, 0.035, 0.8891, 0.06261, 0.9511, 0.1499, 0.9339, 0.09593, 0.8781, 0.06261, 0.9511, 0.4012, 0.9778, 0.3373, 0.9569, 0.1499, 0.9339, 0.4012, 0.9778, 0.487, 0.9185, 0.4753, 0.9169, 0.4646, 0.9143, 0.3373, 0.9569, 0.7944, 0.5367, 0.7802, 0.5234, 0.7661, 0.5098, 0.7522, 0.566, 0.7807, 0.5933, 0.7807, 0.5933, 0.7522, 0.566, 0.7372, 0.6219, 0.7653, 0.6493, 0.7653, 0.6493, 0.7372, 0.6219, 0.7199, 0.6768, 0.747, 0.704, 0.747, 0.704, 0.7199, 0.6768, 0.6983, 0.7297, 0.7233, 0.7563, 0.7233, 0.7563, 0.6983, 0.7297, 0.6697, 0.7789, 0.6902, 0.8037, 0.6902, 0.8037, 0.6697, 0.7789, 0.629, 0.8209, 0.6417, 0.8415, 0.6417, 0.8415, 0.629, 0.8209, 0.5712, 0.8493, 0.5729, 0.8553, 0.5741, 0.8614, 0.1181, 0.9511, 0.3427, 0.9695, 0.4012, 0.9778, 0.06261, 0.9511, 0.02507, 0.7085, 0.02754, 0.7547, 0.02285, 0.7635, 0.02024, 0.7009, 0.03981, 0.7065, 0.02507, 0.7085, 0.02024, 0.7009, 0.03916, 0.6983, 0.6343, 0.8331, 0.6809, 0.8019, 0.6902, 0.8037, 0.6173, 0.8487, 0.7222, 0.7456, 0.7403, 0.7067, 0.747, 0.704, 0.7233, 0.7563, 0.7639, 0.6386, 0.7753, 0.5974, 0.7807, 0.5933, 0.7653, 0.6493, 0.6392, 0.8279, 0.6343, 0.8331, 0.6173, 0.8487, 0.6354, 0.8311, 0.6809, 0.8019, 0.6762, 0.7944, 0.6798, 0.7911, 0.6902, 0.8037, 0.7134, 0.7364, 0.7222, 0.7456, 0.7233, 0.7563, 0.7106, 0.7429, 0.7403, 0.7067, 0.7304, 0.6968, 0.7332, 0.6903, 0.747, 0.704, 0.7531, 0.6283, 0.7639, 0.6386, 0.7653, 0.6493, 0.7511, 0.6356, 0.7753, 0.5974, 0.7643, 0.587, 0.7663, 0.5797, 0.7807, 0.5933, 0.6705, 0.7875, 0.6372, 0.8249, 0.629, 0.8209, 0.6697, 0.7789, 0.7209, 0.6871, 0.7049, 0.7273, 0.6983, 0.7297, 0.7199, 0.6768, 0.7535, 0.5765, 0.7425, 0.6179, 0.7372, 0.6219, 0.7522, 0.566, 0.7304, 0.6968, 0.7209, 0.6871, 0.7199, 0.6768, 0.7332, 0.6903, 0.7049, 0.7273, 0.7134, 0.7364, 0.7106, 0.7429, 0.6983, 0.7297, 0.7425, 0.6179, 0.7531, 0.6283, 0.7511, 0.6356, 0.7372, 0.6219, 0.7643, 0.587, 0.7535, 0.5765, 0.7522, 0.566, 0.7663, 0.5797, 0.6372, 0.8249, 0.6392, 0.8279, 0.6354, 0.8311, 0.629, 0.8209, 0.6762, 0.7944, 0.6705, 0.7875, 0.6697, 0.7789, 0.6798, 0.7911, 0.3226, 0.9605, 0.1587, 0.9409, 0.1499, 0.9339, 0.3373, 0.9569, 0.08456, 0.8726, 0.07138, 0.8267, 0.07578, 0.8176, 0.09593, 0.8781, 0.05909, 0.7491, 0.05435, 0.7033, 0.05784, 0.6942, 0.06497, 0.7561, 0.1587, 0.9409, 0.1404, 0.9468, 0.1119, 0.9439, 0.1499, 0.9339, 0.04347, 0.7525, 0.05909, 0.7491, 0.06497, 0.7561, 0.04412, 0.7607, 0.1404, 0.9468, 0.1181, 0.9511, 0.06261, 0.9511, 0.1119, 0.9439, 0.06475, 0.8771, 0.08456, 0.8726, 0.09593, 0.8781, 0.06659, 0.8848, 0.328, 0.9654, 0.3226, 0.9605, 0.3373, 0.9569, 0.3565, 0.9682, 0.03981, 0.7065, 0.04347, 0.7525, 0.02754, 0.7547, 0.02507, 0.7085, 0.1404, 0.9468, 0.328, 0.9654, 0.3427, 0.9695, 0.1181, 0.9511, 0.05361, 0.8306, 0.06475, 0.8771, 0.04351, 0.88, 0.03511, 0.8331, 0.6809, 0.8019, 0.6343, 0.8331, 0.6392, 0.8279, 0.6762, 0.7944, 0.7403, 0.7067, 0.7222, 0.7456, 0.7134, 0.7364, 0.7304, 0.6968, 0.7753, 0.5974, 0.7639, 0.6386, 0.7531, 0.6283, 0.7643, 0.587, 0.7304, 0.6968, 0.7134, 0.7364, 0.7049, 0.7273, 0.7209, 0.6871, 0.7643, 0.587, 0.7531, 0.6283, 0.7425, 0.6179, 0.7535, 0.5765, 0.6762, 0.7944, 0.6392, 0.8279, 0.6372, 0.8249, 0.6705, 0.7875, 0.07138, 0.8267, 0.08456, 0.8726, 0.06475, 0.8771, 0.05361, 0.8306, 0.05435, 0.7033, 0.05909, 0.7491, 0.04347, 0.7525, 0.03981, 0.7065, 0.1587, 0.9409, 0.3226, 0.9605, 0.328, 0.9654, 0.1404, 0.9468, 0.6809, 0.8019, 0.6343, 0.8331, 0.6343, 0.8331, 0.6809, 0.8019, 0.7403, 0.7067, 0.7222, 0.7456, 0.7222, 0.7456, 0.7403, 0.7067, 0.1587, 0.9409, 0.3226, 0.9605, 0.3226, 0.9605, 0.1587, 0.9409, 0.7753, 0.5974, 0.7639, 0.6386, 0.7639, 0.6386, 0.7753, 0.5974, 0.07138, 0.8267, 0.08456, 0.8726, 0.08456, 0.8726, 0.07138, 0.8267, 0.6343, 0.8331, 0.6392, 0.8279, 0.6392, 0.8279, 0.6343, 0.8331, 0.05435, 0.7033, 0.05909, 0.7491, 0.05909, 0.7491, 0.05435, 0.7033, 0.6762, 0.7944, 0.6809, 0.8019, 0.6809, 0.8019, 0.6762, 0.7944, 0.1404, 0.9468, 0.1587, 0.9409, 0.1587, 0.9409, 0.1404, 0.9468, 0.7222, 0.7456, 0.7134, 0.7364, 0.7134, 0.7364, 0.7222, 0.7456, 0.05909, 0.7491, 0.04347, 0.7525, 0.04347, 0.7525, 0.05909, 0.7491, 0.7304, 0.6968, 0.7403, 0.7067, 0.7403, 0.7067, 0.7304, 0.6968, 0.04347, 0.7525, 0.02754, 0.7547, 0.02754, 0.7547, 0.04347, 0.7525, 0.7639, 0.6386, 0.7531, 0.6283, 0.7531, 0.6283, 0.7639, 0.6386, 0.1181, 0.9511, 0.1404, 0.9468, 0.1404, 0.9468, 0.1181, 0.9511, 0.7643, 0.587, 0.7753, 0.5974, 0.7753, 0.5974, 0.7643, 0.587, 0.08456, 0.8726, 0.06475, 0.8771, 0.06475, 0.8771, 0.08456, 0.8726, 0.6372, 0.8249, 0.6705, 0.7875, 0.6705, 0.7875, 0.6372, 0.8249, 0.05361, 0.8306, 0.07138, 0.8267, 0.07138, 0.8267, 0.05361, 0.8306, 0.7049, 0.7273, 0.7209, 0.6871, 0.7209, 0.6871, 0.7049, 0.7273, 0.03981, 0.7065, 0.05435, 0.7033, 0.05435, 0.7033, 0.03981, 0.7065, 0.7425, 0.6179, 0.7535, 0.5765, 0.7535, 0.5765, 0.7425, 0.6179, 0.3226, 0.9605, 0.328, 0.9654, 0.328, 0.9654, 0.3226, 0.9605, 0.7209, 0.6871, 0.7304, 0.6968, 0.7304, 0.6968, 0.7209, 0.6871, 0.7134, 0.7364, 0.7049, 0.7273, 0.7049, 0.7273, 0.7134, 0.7364, 0.7531, 0.6283, 0.7425, 0.6179, 0.7425, 0.6179, 0.7531, 0.6283, 0.7535, 0.5765, 0.7643, 0.587, 0.7643, 0.587, 0.7535, 0.5765, 0.6392, 0.8279, 0.6372, 0.8249, 0.6372, 0.8249, 0.6392, 0.8279, 0.6705, 0.7875, 0.6762, 0.7944, 0.6762, 0.7944, 0.6705, 0.7875, 0.05069, 0.8954, 0.07883, 0.9402, 0.06261, 0.9511, 0.035, 0.8891, 0.02927, 0.7714, 0.03332, 0.8167, 0.02692, 0.8263, 0.02285, 0.7635, 0.03332, 0.8167, 0.05072, 0.8144, 0.05177, 0.823, 0.02692, 0.8263, 0.6899, 0.7922, 0.7146, 0.7577, 0.7233, 0.7563, 0.6902, 0.8037, 0.7455, 0.6925, 0.759, 0.6531, 0.7653, 0.6493, 0.747, 0.704, 0.6838, 0.7849, 0.6899, 0.7922, 0.6902, 0.8037, 0.6798, 0.7911, 0.7146, 0.7577, 0.7066, 0.7491, 0.7106, 0.7429, 0.7233, 0.7563, 0.7357, 0.6828, 0.7455, 0.6925, 0.747, 0.704, 0.7332, 0.6903, 0.6989, 0.7407, 0.6778, 0.7778, 0.6697, 0.7789, 0.6983, 0.7297, 0.7385, 0.6331, 0.7261, 0.6731, 0.7199, 0.6768, 0.7372, 0.6219, 0.7261, 0.6731, 0.7357, 0.6828, 0.7332, 0.6903, 0.7199, 0.6768, 0.7066, 0.7491, 0.6989, 0.7407, 0.6983, 0.7297, 0.7106, 0.7429, 0.7487, 0.6431, 0.7385, 0.6331, 0.7372, 0.6219, 0.7511, 0.6356, 0.1274, 0.9307, 0.09205, 0.8879, 0.09593, 0.8781, 0.1499, 0.9339, 0.06755, 0.8107, 0.06073, 0.7658, 0.06497, 0.7561, 0.07578, 0.8176, 0.06073, 0.7658, 0.04518, 0.7693, 0.04412, 0.7607, 0.06497, 0.7561, 0.07883, 0.9402, 0.106, 0.9363, 0.1119, 0.9439, 0.06261, 0.9511, 0.09205, 0.8879, 0.07244, 0.8924, 0.06659, 0.8848, 0.09593, 0.8781, 0.7146, 0.7577, 0.6899, 0.7922, 0.6838, 0.7849, 0.7066, 0.7491, 0.759, 0.6531, 0.7455, 0.6925, 0.7357, 0.6828, 0.7487, 0.6431, 0.7487, 0.6431, 0.7357, 0.6828, 0.7261, 0.6731, 0.7385, 0.6331, 0.7066, 0.7491, 0.6838, 0.7849, 0.6778, 0.7778, 0.6989, 0.7407, 0.09205, 0.8879, 0.1274, 0.9307, 0.106, 0.9363, 0.07244, 0.8924, 0.7066, 0.7491, 0.7146, 0.7577, 0.7146, 0.7577, 0.7066, 0.7491, 0.7455, 0.6925, 0.7357, 0.6828, 0.7357, 0.6828, 0.7455, 0.6925, 0.7487, 0.6431, 0.759, 0.6531, 0.759, 0.6531, 0.7487, 0.6431, 0.6778, 0.7778, 0.6989, 0.7407, 0.6989, 0.7407, 0.6778, 0.7778, 0.7261, 0.6731, 0.7385, 0.6331, 0.7385, 0.6331, 0.7261, 0.6731, 0.7357, 0.6828, 0.7261, 0.6731, 0.7261, 0.6731, 0.7357, 0.6828, 0.6989, 0.7407, 0.7066, 0.7491, 0.7066, 0.7491, 0.6989, 0.7407, 0.09205, 0.8879, 0.1274, 0.9307, 0.1274, 0.9307, 0.09205, 0.8879, 0.7385, 0.6331, 0.7487, 0.6431, 0.7487, 0.6431, 0.7385, 0.6331, 0.06073, 0.7658, 0.06755, 0.8107, 0.06755, 0.8107, 0.06073, 0.7658, 0.03332, 0.8167, 0.02927, 0.7714, 0.02927, 0.7714, 0.03332, 0.8167, 0.6838, 0.7849, 0.6778, 0.7778, 0.6778, 0.7778, 0.6838, 0.7849, 0.05072, 0.8144, 0.03332, 0.8167, 0.03332, 0.8167, 0.05072, 0.8144, 0.7372, 0.6219, 0.7372, 0.6219, 0.7522, 0.566, 0.7522, 0.566, 0.3373, 0.9569, 0.3373, 0.9569, 0.4646, 0.9143, 0.4646, 0.9143, 0.7199, 0.6768, 0.7199, 0.6768, 0.7372, 0.6219, 0.7372, 0.6219, 0.6983, 0.7297, 0.6983, 0.7297, 0.7199, 0.6768, 0.7199, 0.6768, 0.4753, 0.9169, 0.4753, 0.9169, 0.487, 0.9185, 0.487, 0.9185, 0.7944, 0.5367, 0.7944, 0.5367, 0.7807, 0.5933, 0.7807, 0.5933, 0.6697, 0.7789, 0.6697, 0.7789, 0.6983, 0.7297, 0.6983, 0.7297, 0.7807, 0.5933, 0.7807, 0.5933, 0.7653, 0.6493, 0.7653, 0.6493, 0.629, 0.8209, 0.629, 0.8209, 0.6697, 0.7789, 0.6697, 0.7789, 0.7653, 0.6493, 0.7653, 0.6493, 0.747, 0.704, 0.747, 0.704, 0.5712, 0.8493, 0.5712, 0.8493, 0.629, 0.8209, 0.629, 0.8209, 0.747, 0.704, 0.747, 0.704, 0.7233, 0.7563, 0.7233, 0.7563, 0.487, 0.9185, 0.487, 0.9185, 0.4012, 0.9778, 0.4012, 0.9778, 0.7233, 0.7563, 0.7233, 0.7563, 0.6902, 0.8037, 0.6902, 0.8037, 0.6902, 0.8037, 0.6902, 0.8037, 0.6173, 0.8487, 0.6417, 0.8415, 0.6417, 0.8415, 0.6173, 0.8487, 0.5741, 0.8614, 0.5741, 0.8614, 0.4646, 0.9143, 0.4646, 0.9143, 0.4753, 0.9169, 0.4753, 0.9169, 0.7802, 0.5234, 0.7802, 0.5234, 0.7944, 0.5367, 0.7944, 0.5367, 0.5741, 0.8614, 0.5741, 0.8614, 0.5729, 0.8553, 0.5729, 0.8553, 0.5729, 0.8553, 0.5729, 0.8553, 0.5712, 0.8493, 0.5712, 0.8493, 0.7661, 0.5098, 0.7661, 0.5098, 0.7802, 0.5234, 0.7802, 0.5234, 0.3565, 0.9682, 0.4012, 0.9778, 0.487, 0.9185, 0.4753, 0.9169, 0.06475, 0.8771, 0.06475, 0.8771, 0.04351, 0.88, 0.04351, 0.88, 0.6899, 0.7922, 0.6899, 0.7922, 0.6838, 0.7849, 0.6838, 0.7849, 0.6173, 0.8487, 0.6354, 0.8311, 0.5729, 0.8553, 0.5741, 0.8614, 0.07244, 0.8924, 0.07244, 0.8924, 0.09205, 0.8879, 0.09205, 0.8879, 0.328, 0.9654, 0.328, 0.9654, 0.3427, 0.9695, 0.3427, 0.9695, 0.7944, 0.5367, 0.7802, 0.5234, 0.7663, 0.5797, 0.7807, 0.5933, 0.02507, 0.7085, 0.02507, 0.7085, 0.03981, 0.7065, 0.03981, 0.7065, 0.7802, 0.5234, 0.7661, 0.5098, 0.7522, 0.566, 0.7663, 0.5797, 0.6354, 0.8311, 0.629, 0.8209, 0.5712, 0.8493, 0.5729, 0.8553, 0.759, 0.6531, 0.759, 0.6531, 0.7455, 0.6925, 0.7455, 0.6925, 0.106, 0.9363, 0.106, 0.9363, 0.07883, 0.9402, 0.07883, 0.9402, 0.03511, 0.8331, 0.03511, 0.8331, 0.05361, 0.8306, 0.05361, 0.8306, 0.02754, 0.7547, 0.02754, 0.7547, 0.02507, 0.7085, 0.02507, 0.7085, 0.7146, 0.7577, 0.7146, 0.7577, 0.6899, 0.7922, 0.6899, 0.7922, 0.04351, 0.88, 0.04351, 0.88, 0.03511, 0.8331, 0.03511, 0.8331, 0.3427, 0.9695, 0.3427, 0.9695, 0.1181, 0.9511, 0.1181, 0.9511, 0.04518, 0.7693, 0.04518, 0.7693, 0.06073, 0.7658, 0.06073, 0.7658, 0.3373, 0.9569, 0.3565, 0.9682, 0.4753, 0.9169, 0.4646, 0.9143, 0.7522, 0.566, 0.7522, 0.566, 0.7661, 0.5098, 0.7661, 0.5098, 1.035, 0.6361, 1.035, 0.6361, 1.052, 0.6323, 1.052, 0.6323, 0.02024, 0.7009, 1.018, 0.6384, 1.035, 0.6361, 0.05246, 0.6323, 0.05784, 0.6942, 0.4012, 0.9778, 0.3373, 0.9569, 0.4646, 0.9143, 0.4753, 0.9169, 0.487, 0.9185, 0.7944, 0.5367, 0.7807, 0.5933, 0.7522, 0.566, 0.7661, 0.5098, 0.7802, 0.5234, 0.7807, 0.5933, 0.7653, 0.6493, 0.7372, 0.6219, 0.7522, 0.566, 0.7653, 0.6493, 0.747, 0.704, 0.7199, 0.6768, 0.7372, 0.6219, 0.747, 0.704, 0.7233, 0.7563, 0.6983, 0.7297, 0.7199, 0.6768, 0.7233, 0.7563, 0.6902, 0.8037, 0.6697, 0.7789, 0.6983, 0.7297, 0.6417, 0.8415, 0.5741, 0.8614, 0.5729, 0.8553, 0.5712, 0.8493, 0.629, 0.8209, 0.05361, 0.8306, 0.05177, 0.823, 0.02692, 0.8263, 0.03511, 0.8331, 0.03981, 0.7065, 0.03916, 0.6983, 0.02024, 0.7009, 0.02507, 0.7085, 0.6343, 0.8331, 0.6173, 0.8487, 0.6902, 0.8037, 0.6809, 0.8019, 0.7222, 0.7456, 0.7233, 0.7563, 0.747, 0.704, 0.7403, 0.7067, 0.7639, 0.6386, 0.7653, 0.6493, 0.7807, 0.5933, 0.7753, 0.5974, 0.6392, 0.8279, 0.6354, 0.8311, 0.6173, 0.8487, 0.6343, 0.8331, 0.6809, 0.8019, 0.6902, 0.8037, 0.6798, 0.7911, 0.6762, 0.7944, 0.7134, 0.7364, 0.7106, 0.7429, 0.7233, 0.7563, 0.7222, 0.7456, 0.7403, 0.7067, 0.747, 0.704, 0.7332, 0.6903, 0.7304, 0.6968, 0.7531, 0.6283, 0.7511, 0.6356, 0.7653, 0.6493, 0.7639, 0.6386, 0.7753, 0.5974, 0.7807, 0.5933, 0.7663, 0.5797, 0.7643, 0.587, 0.6705, 0.7875, 0.6697, 0.7789, 0.629, 0.8209, 0.6372, 0.8249, 0.7209, 0.6871, 0.7199, 0.6768, 0.6983, 0.7297, 0.7049, 0.7273, 0.7535, 0.5765, 0.7522, 0.566, 0.7372, 0.6219, 0.7425, 0.6179, 0.7304, 0.6968, 0.7332, 0.6903, 0.7199, 0.6768, 0.7209, 0.6871, 0.7049, 0.7273, 0.6983, 0.7297, 0.7106, 0.7429, 0.7134, 0.7364, 0.7643, 0.587, 0.7663, 0.5797, 0.7522, 0.566, 0.7535, 0.5765, 0.6372, 0.8249, 0.629, 0.8209, 0.6354, 0.8311, 0.6392, 0.8279, 0.6762, 0.7944, 0.6798, 0.7911, 0.6697, 0.7789, 0.6705, 0.7875, 0.08456, 0.8726, 0.09593, 0.8781, 0.07578, 0.8176, 0.07138, 0.8267, 0.04347, 0.7525, 0.04412, 0.7607, 0.06497, 0.7561, 0.05909, 0.7491, 0.06475, 0.8771, 0.06659, 0.8848, 0.09593, 0.8781, 0.08456, 0.8726, 0.07138, 0.8267, 0.07578, 0.8176, 0.05177, 0.823, 0.05361, 0.8306, 0.328, 0.9654, 0.3565, 0.9682, 0.3373, 0.9569, 0.3226, 0.9605, 0.03981, 0.7065, 0.02507, 0.7085, 0.02754, 0.7547, 0.04347, 0.7525, 0.1404, 0.9468, 0.1181, 0.9511, 0.3427, 0.9695, 0.328, 0.9654, 0.05361, 0.8306, 0.03511, 0.8331, 0.04351, 0.88, 0.06475, 0.8771, 0.6809, 0.8019, 0.6762, 0.7944, 0.6392, 0.8279, 0.6343, 0.8331, 0.7753, 0.5974, 0.7643, 0.587, 0.7531, 0.6283, 0.7639, 0.6386, 0.7304, 0.6968, 0.7209, 0.6871, 0.7049, 0.7273, 0.7134, 0.7364, 0.7643, 0.587, 0.7535, 0.5765, 0.7425, 0.6179, 0.7531, 0.6283, 0.6762, 0.7944, 0.6705, 0.7875, 0.6372, 0.8249, 0.6392, 0.8279, 0.07138, 0.8267, 0.05361, 0.8306, 0.06475, 0.8771, 0.08456, 0.8726, 0.05435, 0.7033, 0.03981, 0.7065, 0.04347, 0.7525, 0.05909, 0.7491, 0.1587, 0.9409, 0.1404, 0.9468, 0.328, 0.9654, 0.3226, 0.9605, 0.6809, 0.8019, 0.6809, 0.8019, 0.6343, 0.8331, 0.6343, 0.8331, 0.7403, 0.7067, 0.7403, 0.7067, 0.7222, 0.7456, 0.7222, 0.7456, 0.1587, 0.9409, 0.1587, 0.9409, 0.3226, 0.9605, 0.3226, 0.9605, 0.7753, 0.5974, 0.7753, 0.5974, 0.7639, 0.6386, 0.7639, 0.6386, 0.07138, 0.8267, 0.07138, 0.8267, 0.08456, 0.8726, 0.08456, 0.8726, 0.6343, 0.8331, 0.6343, 0.8331, 0.6392, 0.8279, 0.6392, 0.8279, 0.05435, 0.7033, 0.05435, 0.7033, 0.05909, 0.7491, 0.05909, 0.7491, 0.6762, 0.7944, 0.6762, 0.7944, 0.6809, 0.8019, 0.6809, 0.8019, 0.1404, 0.9468, 0.1404, 0.9468, 0.1587, 0.9409, 0.1587, 0.9409, 0.7222, 0.7456, 0.7222, 0.7456, 0.7134, 0.7364, 0.7134, 0.7364, 0.05909, 0.7491, 0.05909, 0.7491, 0.04347, 0.7525, 0.04347, 0.7525, 0.7304, 0.6968, 0.7304, 0.6968, 0.7403, 0.7067, 0.7403, 0.7067, 0.04347, 0.7525, 0.04347, 0.7525, 0.02754, 0.7547, 0.02754, 0.7547, 0.7639, 0.6386, 0.7639, 0.6386, 0.7531, 0.6283, 0.7531, 0.6283, 0.1181, 0.9511, 0.1181, 0.9511, 0.1404, 0.9468, 0.1404, 0.9468, 0.7643, 0.587, 0.7643, 0.587, 0.7753, 0.5974, 0.7753, 0.5974, 0.08456, 0.8726, 0.08456, 0.8726, 0.06475, 0.8771, 0.06475, 0.8771, 0.6372, 0.8249, 0.6372, 0.8249, 0.6705, 0.7875, 0.6705, 0.7875, 0.05361, 0.8306, 0.05361, 0.8306, 0.07138, 0.8267, 0.07138, 0.8267, 0.7049, 0.7273, 0.7049, 0.7273, 0.7209, 0.6871, 0.7209, 0.6871, 0.03981, 0.7065, 0.03981, 0.7065, 0.05435, 0.7033, 0.05435, 0.7033, 0.7425, 0.6179, 0.7425, 0.6179, 0.7535, 0.5765, 0.7535, 0.5765, 0.3226, 0.9605, 0.3226, 0.9605, 0.328, 0.9654, 0.328, 0.9654, 0.7209, 0.6871, 0.7209, 0.6871, 0.7304, 0.6968, 0.7304, 0.6968, 0.7134, 0.7364, 0.7134, 0.7364, 0.7049, 0.7273, 0.7049, 0.7273, 0.7531, 0.6283, 0.7531, 0.6283, 0.7425, 0.6179, 0.7425, 0.6179, 0.6392, 0.8279, 0.6392, 0.8279, 0.6372, 0.8249, 0.6372, 0.8249, 0.6705, 0.7875, 0.6705, 0.7875, 0.6762, 0.7944, 0.6762, 0.7944, 0.03332, 0.8167, 0.02692, 0.8263, 0.05177, 0.823, 0.05072, 0.8144, 0.6899, 0.7922, 0.6902, 0.8037, 0.7233, 0.7563, 0.7146, 0.7577, 0.7455, 0.6925, 0.747, 0.704, 0.7653, 0.6493, 0.759, 0.6531, 0.6838, 0.7849, 0.6798, 0.7911, 0.6902, 0.8037, 0.6899, 0.7922, 0.7146, 0.7577, 0.7233, 0.7563, 0.7106, 0.7429, 0.7066, 0.7491, 0.7357, 0.6828, 0.7332, 0.6903, 0.747, 0.704, 0.7455, 0.6925, 0.759, 0.6531, 0.7653, 0.6493, 0.7511, 0.6356, 0.7487, 0.6431, 0.6989, 0.7407, 0.6983, 0.7297, 0.6697, 0.7789, 0.6778, 0.7778, 0.7385, 0.6331, 0.7372, 0.6219, 0.7199, 0.6768, 0.7261, 0.6731, 0.7261, 0.6731, 0.7199, 0.6768, 0.7332, 0.6903, 0.7357, 0.6828, 0.7066, 0.7491, 0.7106, 0.7429, 0.6983, 0.7297, 0.6989, 0.7407, 0.7487, 0.6431, 0.7511, 0.6356, 0.7372, 0.6219, 0.7385, 0.6331, 0.6778, 0.7778, 0.6697, 0.7789, 0.6798, 0.7911, 0.6838, 0.7849, 0.06073, 0.7658, 0.06497, 0.7561, 0.04412, 0.7607, 0.04518, 0.7693, 0.07883, 0.9402, 0.06261, 0.9511, 0.1119, 0.9439, 0.106, 0.9363, 0.09205, 0.8879, 0.09593, 0.8781, 0.06659, 0.8848, 0.07244, 0.8924, 0.04518, 0.7693, 0.02927, 0.7714, 0.03332, 0.8167, 0.05072, 0.8144, 0.7146, 0.7577, 0.7066, 0.7491, 0.6838, 0.7849, 0.6899, 0.7922, 0.759, 0.6531, 0.7487, 0.6431, 0.7357, 0.6828, 0.7455, 0.6925, 0.7487, 0.6431, 0.7385, 0.6331, 0.7261, 0.6731, 0.7357, 0.6828, 0.09205, 0.8879, 0.07244, 0.8924, 0.106, 0.9363, 0.1274, 0.9307, 0.06073, 0.7658, 0.04518, 0.7693, 0.05072, 0.8144, 0.06755, 0.8107, 0.7066, 0.7491, 0.7066, 0.7491, 0.7146, 0.7577, 0.7146, 0.7577, 0.7455, 0.6925, 0.7455, 0.6925, 0.7357, 0.6828, 0.7357, 0.6828, 0.7487, 0.6431, 0.7487, 0.6431, 0.759, 0.6531, 0.759, 0.6531, 0.6778, 0.7778, 0.6778, 0.7778, 0.6989, 0.7407, 0.6989, 0.7407, 0.7261, 0.6731, 0.7261, 0.6731, 0.7385, 0.6331, 0.7385, 0.6331, 0.7357, 0.6828, 0.7357, 0.6828, 0.7261, 0.6731, 0.7261, 0.6731, 0.6989, 0.7407, 0.6989, 0.7407, 0.7066, 0.7491, 0.7066, 0.7491, 0.09205, 0.8879, 0.09205, 0.8879, 0.1274, 0.9307, 0.1274, 0.9307, 0.7385, 0.6331, 0.7385, 0.6331, 0.7487, 0.6431, 0.7487, 0.6431, 0.6838, 0.7849, 0.6838, 0.7849, 0.6778, 0.7778, 0.6778, 0.7778, 0.1274, 0.9307, 0.1274, 0.9307, 0.106, 0.9363, 0.106, 0.9363, 0.05072, 0.8144, 0.05072, 0.8144, 0.03332, 0.8167, 0.03332, 0.8167, 0.1499, 0.9339, 0.1499, 0.9339, 0.3373, 0.9569, 0.3373, 0.9569, 0.3373, 0.9569, 0.3373, 0.9569, 0.4646, 0.9143, 0.4646, 0.9143, 0.02024, 0.7009, 0.02024, 0.7009, 0.0183, 0.6384, 0.0183, 0.6384, 0.7199, 0.6768, 0.7199, 0.6768, 0.7372, 0.6219, 0.7372, 0.6219, 0.4753, 0.9169, 0.4753, 0.9169, 0.487, 0.9185, 0.487, 0.9185, 0.035, 0.8891, 0.035, 0.8891, 0.02692, 0.8263, 0.02692, 0.8263, 0.629, 0.8209, 0.629, 0.8209, 0.6697, 0.7789, 0.6697, 0.7789, 0.06261, 0.9511, 0.06261, 0.9511, 0.035, 0.8891, 0.035, 0.8891, 0.5712, 0.8493, 0.5712, 0.8493, 0.629, 0.8209, 0.629, 0.8209, 0.4012, 0.9778, 0.4012, 0.9778, 0.06261, 0.9511, 0.06261, 0.9511, 0.487, 0.9185, 0.487, 0.9185, 0.4012, 0.9778, 0.4012, 0.9778, 0.6902, 0.8037, 0.6902, 0.8037, 0.6173, 0.8487, 0.6417, 0.8415, 0.6417, 0.8415, 0.6173, 0.8487, 0.5741, 0.8614, 0.5741, 0.8614, 0.4646, 0.9143, 0.4646, 0.9143, 0.4753, 0.9169, 0.4753, 0.9169, 0.5741, 0.8614, 0.5741, 0.8614, 0.5729, 0.8553, 0.5729, 0.8553, 0.5729, 0.8553, 0.5729, 0.8553, 0.5712, 0.8493, 0.5712, 0.8493, 0.05246, 0.6323, 0.05246, 0.6323, 0.05784, 0.6942, 0.05784, 0.6942, 0.05784, 0.6942, 0.05784, 0.6942, 0.06497, 0.7561, 0.06497, 0.7561, 0.03546, 0.6361, 0.0183, 0.6384, 0.02024, 0.7009, 0.03916, 0.6983, 0.3565, 0.9682, 0.4012, 0.9778, 0.487, 0.9185, 0.4753, 0.9169, 0.06475, 0.8771, 0.06475, 0.8771, 0.04351, 0.88, 0.04351, 0.88, 0.6173, 0.8487, 0.6354, 0.8311, 0.5729, 0.8553, 0.5741, 0.8614, 0.07244, 0.8924, 0.07244, 0.8924, 0.09205, 0.8879, 0.09205, 0.8879, 0.328, 0.9654, 0.328, 0.9654, 0.3427, 0.9695, 0.3427, 0.9695, 0.02507, 0.7085, 0.02507, 0.7085, 0.03981, 0.7065, 0.03981, 0.7065, 0.6354, 0.8311, 0.629, 0.8209, 0.5712, 0.8493, 0.5729, 0.8553, 0.106, 0.9363, 0.106, 0.9363, 0.07883, 0.9402, 0.07883, 0.9402, 0.03511, 0.8331, 0.03511, 0.8331, 0.05361, 0.8306, 0.05361, 0.8306, 0.02754, 0.7547, 0.02754, 0.7547, 0.02507, 0.7085, 0.02507, 0.7085, 0.04351, 0.88, 0.04351, 0.88, 0.03511, 0.8331, 0.03511, 0.8331, 0.02927, 0.7714, 0.02927, 0.7714, 0.04518, 0.7693, 0.04518, 0.7693, 0.3427, 0.9695, 0.3427, 0.9695, 0.1181, 0.9511, 0.1181, 0.9511, 0.05246, 0.6323, 0.03546, 0.6361, 0.03916, 0.6983, 0.05784, 0.6942, 0.3373, 0.9569, 0.3565, 0.9682, 0.4753, 0.9169, 0.4646, 0.9143, 0.09593, 0.8781, 0.09593, 0.8781, 0.1499, 0.9339, 0.1499, 0.9339, 1.035, 0.6361, 1.035, 0.6361, 1.052, 0.6323, 1.052, 0.6323, 1.018, 0.6384, 1.018, 0.6384, 1.035, 0.6361, 1.035, 0.6361, 0.07578, 0.8176, 0.07578, 0.8176, 0.09593, 0.8781, 0.09593, 0.8781, 0.06497, 0.7561, 0.06497, 0.7561, 0.07578, 0.8176, 0.07578, 0.8176, 0.02024, 0.7009, 1.018, 0.6384, 1.035, 0.6361, 0.05246, 0.6323, 0.05784, 0.6942, 0.02024, 0.7009, 0.05784, 0.6942, 0.06497, 0.7561, 0.02285, 0.7635, 0.02285, 0.7635, 0.06497, 0.7561, 0.07578, 0.8176, 0.02692, 0.8263, 0.02692, 0.8263, 0.07578, 0.8176, 0.09593, 0.8781, 0.035, 0.8891, 0.035, 0.8891, 0.09593, 0.8781, 0.1499, 0.9339, 0.06261, 0.9511, 0.06261, 0.9511, 0.1499, 0.9339, 0.3373, 0.9569, 0.4012, 0.9778, 0.4012, 0.9778, 0.3373, 0.9569, 0.4646, 0.9143, 0.4753, 0.9169, 0.487, 0.9185, 0.6417, 0.8415, 0.5741, 0.8614, 0.5729, 0.8553, 0.5712, 0.8493, 0.629, 0.8209, 0.02507, 0.7085, 0.02024, 0.7009, 0.02285, 0.7635, 0.02754, 0.7547, 0.6343, 0.8331, 0.6173, 0.8487, 0.6902, 0.8037, 0.6809, 0.8019, 0.6392, 0.8279, 0.6354, 0.8311, 0.6173, 0.8487, 0.6343, 0.8331, 0.6809, 0.8019, 0.6902, 0.8037, 0.6798, 0.7911, 0.6762, 0.7944, 0.6705, 0.7875, 0.6697, 0.7789, 0.629, 0.8209, 0.6372, 0.8249, 0.6372, 0.8249, 0.629, 0.8209, 0.6354, 0.8311, 0.6392, 0.8279, 0.6762, 0.7944, 0.6798, 0.7911, 0.6697, 0.7789, 0.6705, 0.7875, 0.3226, 0.9605, 0.3373, 0.9569, 0.1499, 0.9339, 0.1587, 0.9409, 0.08456, 0.8726, 0.09593, 0.8781, 0.07578, 0.8176, 0.07138, 0.8267, 0.05909, 0.7491, 0.06497, 0.7561, 0.05784, 0.6942, 0.05435, 0.7033, 0.1587, 0.9409, 0.1499, 0.9339, 0.1119, 0.9439, 0.1404, 0.9468, 0.02754, 0.7547, 0.02285, 0.7635, 0.04412, 0.7607, 0.04347, 0.7525, 0.06475, 0.8771, 0.06659, 0.8848, 0.09593, 0.8781, 0.08456, 0.8726, 0.07138, 0.8267, 0.07578, 0.8176, 0.05177, 0.823, 0.05361, 0.8306, 0.05435, 0.7033, 0.05784, 0.6942, 0.03916, 0.6983, 0.03981, 0.7065, 0.328, 0.9654, 0.3565, 0.9682, 0.3373, 0.9569, 0.3226, 0.9605, 0.03981, 0.7065, 0.02507, 0.7085, 0.02754, 0.7547, 0.04347, 0.7525, 0.1404, 0.9468, 0.1181, 0.9511, 0.3427, 0.9695, 0.328, 0.9654, 0.05361, 0.8306, 0.03511, 0.8331, 0.04351, 0.88, 0.06475, 0.8771, 0.6809, 0.8019, 0.6762, 0.7944, 0.6392, 0.8279, 0.6343, 0.8331, 0.6762, 0.7944, 0.6705, 0.7875, 0.6372, 0.8249, 0.6392, 0.8279, 0.07138, 0.8267, 0.05361, 0.8306, 0.06475, 0.8771, 0.08456, 0.8726, 0.05435, 0.7033, 0.03981, 0.7065, 0.04347, 0.7525, 0.05909, 0.7491, 0.1587, 0.9409, 0.1404, 0.9468, 0.328, 0.9654, 0.3226, 0.9605, 0.6809, 0.8019, 0.6809, 0.8019, 0.6343, 0.8331, 0.6343, 0.8331, 0.1587, 0.9409, 0.1587, 0.9409, 0.3226, 0.9605, 0.3226, 0.9605, 0.07138, 0.8267, 0.07138, 0.8267, 0.08456, 0.8726, 0.08456, 0.8726, 0.6343, 0.8331, 0.6343, 0.8331, 0.6392, 0.8279, 0.6392, 0.8279, 0.05435, 0.7033, 0.05435, 0.7033, 0.05909, 0.7491, 0.05909, 0.7491, 0.6762, 0.7944, 0.6762, 0.7944, 0.6809, 0.8019, 0.6809, 0.8019, 0.1404, 0.9468, 0.1404, 0.9468, 0.1587, 0.9409, 0.1587, 0.9409, 0.05909, 0.7491, 0.05909, 0.7491, 0.04347, 0.7525, 0.04347, 0.7525, 0.04347, 0.7525, 0.04347, 0.7525, 0.02754, 0.7547, 0.02754, 0.7547, 0.1181, 0.9511, 0.1181, 0.9511, 0.1404, 0.9468, 0.1404, 0.9468, 0.08456, 0.8726, 0.08456, 0.8726, 0.06475, 0.8771, 0.06475, 0.8771, 0.6372, 0.8249, 0.6372, 0.8249, 0.6705, 0.7875, 0.6705, 0.7875, 0.05361, 0.8306, 0.05361, 0.8306, 0.07138, 0.8267, 0.07138, 0.8267, 0.03981, 0.7065, 0.03981, 0.7065, 0.05435, 0.7033, 0.05435, 0.7033, 0.3226, 0.9605, 0.3226, 0.9605, 0.328, 0.9654, 0.328, 0.9654, 0.6392, 0.8279, 0.6392, 0.8279, 0.6372, 0.8249, 0.6372, 0.8249, 0.6705, 0.7875, 0.6705, 0.7875, 0.6762, 0.7944, 0.6762, 0.7944, 0.05069, 0.8954, 0.035, 0.8891, 0.06261, 0.9511, 0.07883, 0.9402, 0.02927, 0.7714, 0.02285, 0.7635, 0.02692, 0.8263, 0.03332, 0.8167, 0.03332, 0.8167, 0.02692, 0.8263, 0.05177, 0.823, 0.05072, 0.8144, 0.6838, 0.7849, 0.6798, 0.7911, 0.6902, 0.8037, 0.6899, 0.7922, 0.7487, 0.6431, 0.7511, 0.6356, 0.7372, 0.6219, 0.7385, 0.6331, 0.06755, 0.8107, 0.07578, 0.8176, 0.06497, 0.7561, 0.06073, 0.7658, 0.04518, 0.7693, 0.04412, 0.7607, 0.02285, 0.7635, 0.02927, 0.7714, 0.07883, 0.9402, 0.06261, 0.9511, 0.1119, 0.9439, 0.106, 0.9363, 0.05072, 0.8144, 0.05177, 0.823, 0.07578, 0.8176, 0.06755, 0.8107, 0.04518, 0.7693, 0.02927, 0.7714, 0.03332, 0.8167, 0.05072, 0.8144, 0.09205, 0.8879, 0.07244, 0.8924, 0.106, 0.9363, 0.1274, 0.9307, 0.06073, 0.7658, 0.04518, 0.7693, 0.05072, 0.8144, 0.06755, 0.8107, 0.06755, 0.8107, 0.06755, 0.8107, 0.05072, 0.8144, 0.05072, 0.8144, 0.09205, 0.8879, 0.09205, 0.8879, 0.1274, 0.9307, 0.1274, 0.9307, 0.07883, 0.9402, 0.07883, 0.9402, 0.05069, 0.8954, 0.05069, 0.8954, 0.06073, 0.7658, 0.06073, 0.7658, 0.06755, 0.8107, 0.06755, 0.8107, 0.03332, 0.8167, 0.03332, 0.8167, 0.02927, 0.7714, 0.02927, 0.7714, 0.05072, 0.8144, 0.05072, 0.8144, 0.03332, 0.8167, 0.03332, 0.8167, 0.3373, 0.9569, 0.4646, 0.9143, 0.4646, 0.9143, 0.3373, 0.9569, 0.4753, 0.9169, 0.487, 0.9185, 0.487, 0.9185, 0.4753, 0.9169, 0.629, 0.8209, 0.6697, 0.7789, 0.6697, 0.7789, 0.629, 0.8209, 0.5712, 0.8493, 0.629, 0.8209, 0.629, 0.8209, 0.5712, 0.8493, 0.487, 0.9185, 0.4012, 0.9778, 0.4012, 0.9778, 0.487, 0.9185, 0.6902, 0.8037, 0.6417, 0.8415, 0.6173, 0.8487, 0.6902, 0.8037, 0.6417, 0.8415, 0.5741, 0.8614, 0.5741, 0.8614, 0.6173, 0.8487, 0.4646, 0.9143, 0.4753, 0.9169, 0.4753, 0.9169, 0.4646, 0.9143, 0.5741, 0.8614, 0.5729, 0.8553, 0.5729, 0.8553, 0.5741, 0.8614, 0.5729, 0.8553, 0.5712, 0.8493, 0.5712, 0.8493, 0.5729, 0.8553, 0.05784, 0.6942, 0.06497, 0.7561, 0.06497, 0.7561, 0.05784, 0.6942, 0.3565, 0.9682, 0.4753, 0.9169, 0.487, 0.9185, 0.4012, 0.9778, 0.06475, 0.8771, 0.04351, 0.88, 0.04351, 0.88, 0.06475, 0.8771, 0.6173, 0.8487, 0.5741, 0.8614, 0.5729, 0.8553, 0.6354, 0.8311, 0.07244, 0.8924, 0.09205, 0.8879, 0.09205, 0.8879, 0.07244, 0.8924, 0.328, 0.9654, 0.3427, 0.9695, 0.3427, 0.9695, 0.328, 0.9654, 0.02507, 0.7085, 0.03981, 0.7065, 0.03981, 0.7065, 0.02507, 0.7085, 0.6354, 0.8311, 0.5729, 0.8553, 0.5712, 0.8493, 0.629, 0.8209, 0.106, 0.9363, 0.07883, 0.9402, 0.07883, 0.9402, 0.106, 0.9363, 0.03511, 0.8331, 0.05361, 0.8306, 0.05361, 0.8306, 0.03511, 0.8331, 0.02754, 0.7547, 0.02507, 0.7085, 0.02507, 0.7085, 0.02754, 0.7547, 0.04351, 0.88, 0.03511, 0.8331, 0.03511, 0.8331, 0.04351, 0.88, 0.02927, 0.7714, 0.04518, 0.7693, 0.04518, 0.7693, 0.02927, 0.7714, 0.3427, 0.9695, 0.1181, 0.9511, 0.1181, 0.9511, 0.3427, 0.9695, 0.3373, 0.9569, 0.4646, 0.9143, 0.4753, 0.9169, 0.3565, 0.9682, 0.06497, 0.7561, 0.07578, 0.8176, 0.07578, 0.8176, 0.06497, 0.7561, 0.4012, 0.9778, 0.487, 0.9185, 0.4753, 0.9169, 0.4646, 0.9143, 0.3373, 0.9569, 0.6902, 0.8037, 0.6697, 0.7789, 0.629, 0.8209, 0.6417, 0.8415, 0.6417, 0.8415, 0.629, 0.8209, 0.5712, 0.8493, 0.5729, 0.8553, 0.5741, 0.8614, 0.6343, 0.8331, 0.6809, 0.8019, 0.6902, 0.8037, 0.6173, 0.8487, 0.6392, 0.8279, 0.6343, 0.8331, 0.6173, 0.8487, 0.6354, 0.8311, 0.6809, 0.8019, 0.6762, 0.7944, 0.6798, 0.7911, 0.6902, 0.8037, 0.7531, 0.6283, 0.7639, 0.6386, 0.7653, 0.6493, 0.7511, 0.6356, 0.6705, 0.7875, 0.6372, 0.8249, 0.629, 0.8209, 0.6697, 0.7789, 0.6372, 0.8249, 0.6392, 0.8279, 0.6354, 0.8311, 0.629, 0.8209, 0.6762, 0.7944, 0.6705, 0.7875, 0.6697, 0.7789, 0.6798, 0.7911, 0.3226, 0.9605, 0.1587, 0.9409, 0.1499, 0.9339, 0.3373, 0.9569, 0.08456, 0.8726, 0.07138, 0.8267, 0.07578, 0.8176, 0.09593, 0.8781, 0.1587, 0.9409, 0.1404, 0.9468, 0.1119, 0.9439, 0.1499, 0.9339, 0.02754, 0.7547, 0.04347, 0.7525, 0.04412, 0.7607, 0.02285, 0.7635, 0.06475, 0.8771, 0.08456, 0.8726, 0.09593, 0.8781, 0.06659, 0.8848, 0.07138, 0.8267, 0.05361, 0.8306, 0.05177, 0.823, 0.07578, 0.8176, 0.05435, 0.7033, 0.03981, 0.7065, 0.03916, 0.6983, 0.05784, 0.6942, 0.328, 0.9654, 0.3226, 0.9605, 0.3373, 0.9569, 0.3565, 0.9682, 0.03981, 0.7065, 0.04347, 0.7525, 0.02754, 0.7547, 0.02507, 0.7085, 0.1404, 0.9468, 0.328, 0.9654, 0.3427, 0.9695, 0.1181, 0.9511, 0.05361, 0.8306, 0.06475, 0.8771, 0.04351, 0.88, 0.03511, 0.8331, 0.6809, 0.8019, 0.6343, 0.8331, 0.6392, 0.8279, 0.6762, 0.7944, 0.7304, 0.6968, 0.7134, 0.7364, 0.7049, 0.7273, 0.7209, 0.6871, 0.6762, 0.7944, 0.6392, 0.8279, 0.6372, 0.8249, 0.6705, 0.7875, 0.07138, 0.8267, 0.08456, 0.8726, 0.06475, 0.8771, 0.05361, 0.8306, 0.05435, 0.7033, 0.05909, 0.7491, 0.04347, 0.7525, 0.03981, 0.7065, 0.1587, 0.9409, 0.3226, 0.9605, 0.328, 0.9654, 0.1404, 0.9468, 0.6809, 0.8019, 0.6343, 0.8331, 0.6343, 0.8331, 0.6809, 0.8019, 0.1587, 0.9409, 0.3226, 0.9605, 0.3226, 0.9605, 0.1587, 0.9409, 0.07138, 0.8267, 0.08456, 0.8726, 0.08456, 0.8726, 0.07138, 0.8267, 0.6343, 0.8331, 0.6392, 0.8279, 0.6392, 0.8279, 0.6343, 0.8331, 0.05435, 0.7033, 0.05909, 0.7491, 0.05909, 0.7491, 0.05435, 0.7033, 0.6762, 0.7944, 0.6809, 0.8019, 0.6809, 0.8019, 0.6762, 0.7944, 0.1404, 0.9468, 0.1587, 0.9409, 0.1587, 0.9409, 0.1404, 0.9468, 0.05909, 0.7491, 0.04347, 0.7525, 0.04347, 0.7525, 0.05909, 0.7491, 0.04347, 0.7525, 0.02754, 0.7547, 0.02754, 0.7547, 0.04347, 0.7525, 0.1181, 0.9511, 0.1404, 0.9468, 0.1404, 0.9468, 0.1181, 0.9511, 0.7643, 0.587, 0.7753, 0.5974, 0.7753, 0.5974, 0.7643, 0.587, 0.08456, 0.8726, 0.06475, 0.8771, 0.06475, 0.8771, 0.08456, 0.8726, 0.6372, 0.8249, 0.6705, 0.7875, 0.6705, 0.7875, 0.6372, 0.8249, 0.05361, 0.8306, 0.07138, 0.8267, 0.07138, 0.8267, 0.05361, 0.8306, 0.03981, 0.7065, 0.05435, 0.7033, 0.05435, 0.7033, 0.03981, 0.7065, 0.3226, 0.9605, 0.328, 0.9654, 0.328, 0.9654, 0.3226, 0.9605, 0.6392, 0.8279, 0.6372, 0.8249, 0.6372, 0.8249, 0.6392, 0.8279, 0.6705, 0.7875, 0.6762, 0.7944, 0.6762, 0.7944, 0.6705, 0.7875, 0.05069, 0.8954, 0.07883, 0.9402, 0.06261, 0.9511, 0.035, 0.8891, 0.07244, 0.8924, 0.05069, 0.8954, 0.035, 0.8891, 0.06659, 0.8848, 0.04518, 0.7693, 0.02927, 0.7714, 0.02285, 0.7635, 0.04412, 0.7607, 0.07883, 0.9402, 0.106, 0.9363, 0.1119, 0.9439, 0.06261, 0.9511, 0.09205, 0.8879, 0.07244, 0.8924, 0.06659, 0.8848, 0.09593, 0.8781, 0.7146, 0.7577, 0.6899, 0.7922, 0.6838, 0.7849, 0.7066, 0.7491, 0.09205, 0.8879, 0.1274, 0.9307, 0.106, 0.9363, 0.07244, 0.8924])
me_cylinder_001.materials.append(mat_metal)
me_cylinder_001.materials.append(mat_capsule)
me_cylinder_001.materials.append(mat_lights)
me_cylinder_001.use_remesh_fix_poles = True
me_cylinder_001.use_remesh_preserve_attributes = False
me_cylinder_001.use_mirror_vertex_groups = False
me_cylinder_001.update()

# ---- objects
ob_cylinder_001 = bpy.data.objects.new('Cylinder.001', me_cylinder_001)

# ---- transforms, parenting, visibility, modifiers, constraints
ob_cylinder_001.location = (0.0, 0.0, 0.0)
ob_cylinder_001.lineart.crease_threshold = 0.0
_m = ob_cylinder_001.modifiers.new('Auto Smooth', 'NODES')
_m.node_group = ng_auto_smooth
_gi = [s.identifier for s in ng_auto_smooth.interface.items_tree if s.item_type == 'SOCKET' and s.in_out == 'INPUT']
_m[_gi[1]] = 0.5236  # Angle

# ---- collection membership
col_collection.objects.link(ob_cylinder_001)

# ---- scene / render settings (as saved in the file)
scene.frame_start = 1; scene.frame_end = 250; scene.frame_set(1)
scene.render.engine = 'BLENDER_EEVEE_NEXT'
scene.cycles.use_denoising = False
scene.cycles.samples = 128
scene.cycles.sampling_pattern = 'TABULATED_SOBOL'
scene.cycles.use_adaptive_sampling = False
scene.cycles.use_light_tree = False
scene.view_settings.view_transform = 'Filmic'
bpy.context.view_layer.update()

# ---- added for rendering (the .blend has no active camera and no usable light): camera, sun
cam_auto = bpy.data.cameras.new('AutoCamera')
cam_auto.lens = 50.0
cam_auto.sensor_width = 36.0
cam_auto.clip_end = 1000.0
ob_auto_camera = bpy.data.objects.new('AutoCamera', cam_auto)
scene.collection.objects.link(ob_auto_camera)
ob_auto_camera.location = (1.41152, -1.69383, 1.53058)
ob_auto_camera.rotation_euler = (1.09748, -7.21219e-08, 0.694738)
scene.camera = ob_auto_camera
light_auto_sun = bpy.data.lights.new('AutoSun', 'SUN')
light_auto_sun.energy = 3.0
light_auto_sun.angle = 0.0523599
ob_auto_sun = bpy.data.objects.new('AutoSun', light_auto_sun)
scene.collection.objects.link(ob_auto_sun)
ob_auto_sun.rotation_euler = (0.872665, 0.174533, 0.523599)
bpy.context.view_layer.update()
